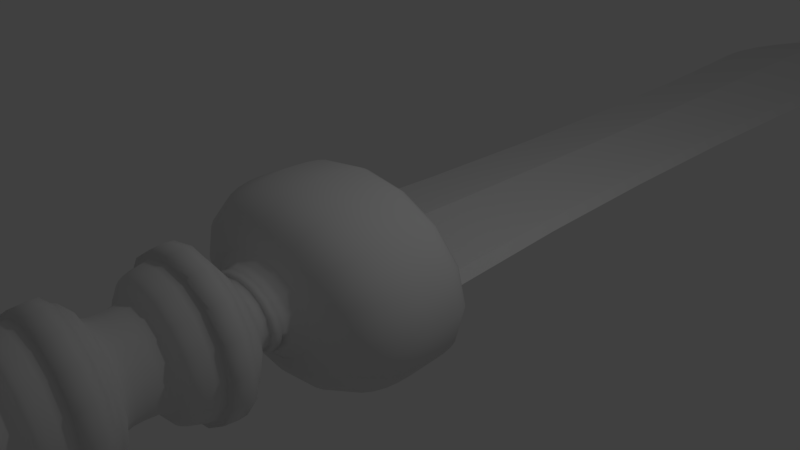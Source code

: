 # Source: sword-3.blend  (saved by Blender 2.78.0; exported with 4.5.12 LTS)
import bpy
from mathutils import Matrix  # noqa: F401  (used for matrix-valued properties, if any)

bpy.ops.wm.read_factory_settings(use_empty=True)
scene = bpy.context.scene
scene.name = 'Scene'

# ---- collections
col_collection_1 = bpy.data.collections.new('Collection 1'); scene.collection.children.link(col_collection_1)
col_collection_2 = bpy.data.collections.new('Collection 2'); scene.collection.children.link(col_collection_2)

# ---- materials (node trees are filled in below, after node groups)
mat_hand = bpy.data.materials.new('Hand')
mat_hand.alpha_threshold = 0.0
mat_hand.use_transparent_shadow = False
mat_hand.roughness = 0.5
mat_holder = bpy.data.materials.new('Holder')
mat_holder.alpha_threshold = 0.0
mat_holder.use_transparent_shadow = False
mat_holder.roughness = 0.5
mat_edge = bpy.data.materials.new('Edge')
mat_edge.alpha_threshold = 0.0
mat_edge.use_transparent_shadow = False
mat_edge.roughness = 0.5

# ---- material node trees

# ---- world
world_world = bpy.data.worlds.new('World'); scene.world = world_world
world_world.color = (0.05088, 0.05088, 0.05088)
world_world.use_sun_shadow = False
world_world.sun_shadow_jitter_overblur = 0.0
world_world.cycles.sampling_method = 'MANUAL'

# ---- cameras
cam_camera = bpy.data.cameras.new('Camera')
cam_camera.clip_end = 100.0
cam_camera.lens = 35.0
cam_camera.sensor_width = 32.0
cam_camera.sensor_height = 18.0
cam_camera.ortho_scale = 7.314
cam_camera.dof.focus_distance = 0.0
cam_camera.dof.aperture_fstop = 128.0

# ---- lights
light_lamp = bpy.data.lights.new('Lamp', 'POINT')
light_lamp.transmission_factor = 0.0
light_lamp.cutoff_distance = 30.0
light_lamp.energy = 100.0
light_lamp.shadow_buffer_clip_start = 1.001
light_lamp.shadow_soft_size = 0.1
light_lamp.shadow_maximum_resolution = 0.006
light_lamp.use_absolute_resolution = True

# ---- meshes
me_mesh_001 = bpy.data.meshes.new('Mesh.001')
me_mesh_001.from_pydata([(1.026, -2.026, -8.457e-06), (0.9323, -1.971, -8.457e-06), (0.8428, -1.906, -8.457e-06), (0.7627, -1.827, -8.457e-06), (0.6978, -1.73, -8.457e-06), (0.6538, -1.61, -8.457e-06), (0.6364, -1.462, -8.457e-06), (0.6514, -1.282, -8.457e-06), (0.6681, -1.211, -8.457e-06), (0.6883, -1.168, -8.457e-06), (0.7113, -1.144, -8.457e-06), (0.7362, -1.132, -8.457e-06), (0.7622, -1.125, -8.457e-06), (0.7884, -1.114, -8.457e-06), (0.8141, -1.092, -8.457e-06), (0.8383, -1.052, -8.457e-06), (0.8603, -0.9852, -8.457e-06), (0.8793, -0.8845, -8.457e-06), (0.8944, -0.7422, -8.457e-06), (0.9022, -0.4197, -8.353e-06), (0.8856, -0.3314, -8.065e-06), (0.858, -0.2764, -7.63e-06), (0.8226, -0.2456, -7.085e-06), (0.7823, -0.2298, -6.466e-06), (0.7403, -0.2197, -5.81e-06), (0.6995, -0.2061, -5.154e-06), (0.6632, -0.1797, -4.535e-06), (0.6343, -0.1315, -3.99e-06), (0.6159, -0.05202, -3.555e-06), (0.6111, 0.06782, -3.267e-06), (0.623, 0.2373, -3.162e-06), (0.6369, 0.3099, -3.1e-06), (0.6587, 0.3569, -2.927e-06), (0.6869, 0.3854, -2.666e-06), (0.7199, 0.4025, -2.339e-06), (0.7563, 0.4152, -1.967e-06), (0.7945, 0.4308, -1.574e-06), (0.833, 0.4563, -1.181e-06), (0.8703, 0.4989, -8.093e-07), (0.9049, 0.5656, -4.82e-07), (0.9353, 0.6637, -2.209e-07), (0.9599, 0.8002, -4.813e-08), (0.9698, 1.103, 1.433e-08), (0.9351, 1.196, 1.423e-08), (0.8805, 1.269, 1.41e-08), (0.8137, 1.325, 1.396e-08), (0.742, 1.37, 1.381e-08), (0.6729, 1.41, 1.367e-08), (0.614, 1.448, 1.355e-08), (0.5725, 1.491, 1.346e-08), (0.5562, 1.543, 1.338e-08), (0.5723, 1.609, 1.33e-08), (0.6284, 1.695, 1.321e-08), (0.732, 1.806, 1.321e-08), (0.804, 1.86, 1.321e-08), (0.8905, 1.901, 1.321e-08), (0.9476, -2.026, 0.3925), (0.8614, -1.971, 0.3568), (0.7786, -1.906, 0.3225), (0.7046, -1.827, 0.2919), (0.6447, -1.73, 0.267), (0.604, -1.61, 0.2502), (0.588, -1.462, 0.2435), (0.6018, -1.282, 0.2493), (0.6172, -1.211, 0.2557), (0.6359, -1.168, 0.2634), (0.6572, -1.144, 0.2722), (0.6802, -1.132, 0.2817), (0.7042, -1.125, 0.2917), (0.7284, -1.114, 0.3017), (0.7521, -1.092, 0.3115), (0.7745, -1.052, 0.3208), (0.7948, -0.9852, 0.3292), (0.8124, -0.8845, 0.3365), (0.8263, -0.7422, 0.3423), (0.8335, -0.4197, 0.3452), (0.8182, -0.3314, 0.3389), (0.7927, -0.2764, 0.3283), (0.76, -0.2456, 0.3148), (0.7227, -0.2298, 0.2994), (0.6839, -0.2197, 0.2833), (0.6463, -0.2061, 0.2677), (0.6127, -0.1797, 0.2538), (0.586, -0.1315, 0.2427), (0.569, -0.05202, 0.2357), (0.5646, 0.06782, 0.2339), (0.5756, 0.2373, 0.2384), (0.5884, 0.3099, 0.2437), (0.6086, 0.3569, 0.2521), (0.6346, 0.3854, 0.2629), (0.6651, 0.4025, 0.2755), (0.6987, 0.4152, 0.2894), (0.734, 0.4308, 0.304), (0.7696, 0.4563, 0.3188), (0.804, 0.4989, 0.333), (0.836, 0.5656, 0.3463), (0.8641, 0.6637, 0.3579), (0.8868, 0.8002, 0.3673), (0.896, 1.103, 0.3666), (0.8639, 1.196, 0.3447), (0.8135, 1.269, 0.3145), (0.7518, 1.325, 0.2801), (0.6855, 1.37, 0.2454), (0.6217, 1.41, 0.214), (0.5672, 1.448, 0.1887), (0.529, 1.491, 0.1711), (0.5138, 1.543, 0.1623), (0.5288, 1.609, 0.1628), (0.5806, 1.695, 0.1731), (0.6763, 1.806, 0.2017), (0.7428, 1.86, 0.2215), (0.8227, 1.901, 0.2453), (0.7252, -2.026, 0.7252), (0.6593, -1.971, 0.6593), (0.5959, -1.906, 0.5959), (0.5393, -1.827, 0.5393), (0.4934, -1.73, 0.4934), (0.4623, -1.61, 0.4623), (0.45, -1.462, 0.45), (0.4606, -1.282, 0.4606), (0.4724, -1.211, 0.4724), (0.4867, -1.168, 0.4867), (0.503, -1.144, 0.503), (0.5206, -1.132, 0.5206), (0.5389, -1.125, 0.5389), (0.5575, -1.114, 0.5575), (0.5756, -1.092, 0.5756), (0.5928, -1.052, 0.5928), (0.6084, -0.9852, 0.6083), (0.6218, -0.8845, 0.6218), (0.6324, -0.7422, 0.6324), (0.6379, -0.4197, 0.6379), (0.6262, -0.3314, 0.6262), (0.6067, -0.2764, 0.6067), (0.5817, -0.2456, 0.5816), (0.5532, -0.2298, 0.5532), (0.5234, -0.2197, 0.5234), (0.4946, -0.2061, 0.4946), (0.4689, -0.1797, 0.4689), (0.4485, -0.1315, 0.4485), (0.4355, -0.05202, 0.4355), (0.4321, 0.06782, 0.4321), (0.4405, 0.2373, 0.4405), (0.4504, 0.3099, 0.4504), (0.4658, 0.3569, 0.4658), (0.4857, 0.3854, 0.4857), (0.509, 0.4025, 0.509), (0.5348, 0.4152, 0.5348), (0.5618, 0.4308, 0.5618), (0.589, 0.4563, 0.589), (0.6154, 0.4989, 0.6154), (0.6399, 0.5656, 0.6399), (0.6613, 0.6637, 0.6613), (0.6788, 0.8002, 0.6788), (0.6858, 1.103, 0.6773), (0.6612, 1.196, 0.637), (0.6226, 1.269, 0.5811), (0.5754, 1.325, 0.5176), (0.5247, 1.37, 0.4535), (0.4758, 1.41, 0.3955), (0.4341, 1.448, 0.3486), (0.4049, 1.491, 0.3161), (0.3933, 1.543, 0.2999), (0.4047, 1.609, 0.3009), (0.4444, 1.695, 0.3199), (0.5176, 1.806, 0.3726), (0.5685, 1.86, 0.4093), (0.6297, 1.901, 0.4533), (0.3925, -2.026, 0.9476), (0.3568, -1.971, 0.8614), (0.3225, -1.906, 0.7786), (0.2919, -1.827, 0.7046), (0.267, -1.73, 0.6447), (0.2502, -1.61, 0.604), (0.2436, -1.462, 0.588), (0.2493, -1.282, 0.6018), (0.2557, -1.211, 0.6172), (0.2634, -1.168, 0.6359), (0.2722, -1.144, 0.6572), (0.2817, -1.132, 0.6801), (0.2917, -1.125, 0.7041), (0.3017, -1.114, 0.7284), (0.3115, -1.092, 0.7521), (0.3208, -1.052, 0.7745), (0.3292, -0.9852, 0.7948), (0.3365, -0.8845, 0.8124), (0.3423, -0.7422, 0.8263), (0.3453, -0.4197, 0.8335), (0.3389, -0.3314, 0.8182), (0.3284, -0.2764, 0.7927), (0.3148, -0.2456, 0.76), (0.2994, -0.2298, 0.7227), (0.2833, -0.2197, 0.6839), (0.2677, -0.2061, 0.6463), (0.2538, -0.1797, 0.6127), (0.2427, -0.1315, 0.586), (0.2357, -0.05202, 0.569), (0.2339, 0.06782, 0.5646), (0.2384, 0.2373, 0.5756), (0.2437, 0.3099, 0.5884), (0.2521, 0.3569, 0.6086), (0.2629, 0.3854, 0.6346), (0.2755, 0.4025, 0.6651), (0.2894, 0.4152, 0.6987), (0.304, 0.4308, 0.734), (0.3188, 0.4563, 0.7696), (0.333, 0.4989, 0.804), (0.3463, 0.5656, 0.836), (0.3579, 0.6637, 0.8641), (0.3673, 0.8002, 0.8868), (0.3711, 1.103, 0.885), (0.3578, 1.196, 0.8323), (0.337, 1.269, 0.7593), (0.3114, 1.325, 0.6762), (0.284, 1.37, 0.5926), (0.2575, 1.41, 0.5168), (0.2349, 1.448, 0.4555), (0.2191, 1.491, 0.4131), (0.2128, 1.543, 0.3919), (0.219, 1.609, 0.3931), (0.2405, 1.695, 0.418), (0.2801, 1.806, 0.4869), (0.3077, 1.86, 0.5348), (0.3408, 1.901, 0.5923), (8.333e-06, -2.026, 1.026), (8.337e-06, -1.971, 0.9323), (8.341e-06, -1.906, 0.8428), (8.344e-06, -1.827, 0.7627), (8.347e-06, -1.73, 0.6978), (8.349e-06, -1.61, 0.6538), (8.35e-06, -1.462, 0.6364), (8.349e-06, -1.282, 0.6514), (8.348e-06, -1.211, 0.6681), (8.347e-06, -1.168, 0.6883), (8.346e-06, -1.144, 0.7113), (8.345e-06, -1.132, 0.7362), (8.344e-06, -1.125, 0.7622), (8.343e-06, -1.114, 0.7884), (8.342e-06, -1.092, 0.8141), (8.341e-06, -1.052, 0.8383), (8.34e-06, -0.9852, 0.8603), (8.339e-06, -0.8845, 0.8793), (8.338e-06, -0.7422, 0.8944), (8.234e-06, -0.4197, 0.9022), (7.947e-06, -0.3314, 0.8856), (7.513e-06, -0.2764, 0.858), (6.969e-06, -0.2456, 0.8226), (6.352e-06, -0.2298, 0.7823), (5.698e-06, -0.2197, 0.7403), (5.044e-06, -0.2061, 0.6995), (4.427e-06, -0.1797, 0.6632), (3.882e-06, -0.1315, 0.6343), (3.448e-06, -0.05202, 0.6159), (3.16e-06, 0.06782, 0.6111), (3.056e-06, 0.2373, 0.623), (2.992e-06, 0.3099, 0.6369), (2.819e-06, 0.3569, 0.6587), (2.556e-06, 0.3854, 0.6869), (2.228e-06, 0.4025, 0.7199), (1.855e-06, 0.4152, 0.7563), (1.46e-06, 0.4308, 0.7945), (1.065e-06, 0.4563, 0.833), (6.915e-07, 0.4989, 0.8703), (3.627e-07, 0.5656, 0.9049), (1.004e-07, 0.6637, 0.9353), (-7.354e-08, 0.8002, 0.9599), (-1.365e-07, 1.103, 0.9579), (-1.35e-07, 1.196, 0.9008), (-1.326e-07, 1.269, 0.8218), (-1.297e-07, 1.325, 0.7319), (-1.265e-07, 1.37, 0.6414), (-1.235e-07, 1.41, 0.5593), (-1.209e-07, 1.448, 0.493), (-1.191e-07, 1.491, 0.4471), (-1.184e-07, 1.543, 0.4242), (-1.191e-07, 1.609, 0.4255), (-1.216e-07, 1.695, 0.4524), (-1.261e-07, 1.806, 0.527), (-1.292e-07, 1.86, 0.5789), (-1.33e-07, 1.901, 0.6411), (-0.3925, -2.026, 0.9476), (-0.3568, -1.971, 0.8614), (-0.3225, -1.906, 0.7786), (-0.2919, -1.827, 0.7046), (-0.267, -1.73, 0.6447), (-0.2502, -1.61, 0.604), (-0.2435, -1.462, 0.588), (-0.2493, -1.282, 0.6018), (-0.2557, -1.211, 0.6172), (-0.2634, -1.168, 0.6359), (-0.2722, -1.144, 0.6572), (-0.2817, -1.132, 0.6802), (-0.2917, -1.125, 0.7042), (-0.3017, -1.114, 0.7284), (-0.3115, -1.092, 0.7521), (-0.3208, -1.052, 0.7745), (-0.3292, -0.9852, 0.7948), (-0.3365, -0.8845, 0.8124), (-0.3423, -0.7422, 0.8263), (-0.3452, -0.4197, 0.8335), (-0.3389, -0.3314, 0.8182), (-0.3283, -0.2764, 0.7927), (-0.3148, -0.2456, 0.76), (-0.2994, -0.2298, 0.7227), (-0.2833, -0.2197, 0.6839), (-0.2677, -0.2061, 0.6463), (-0.2538, -0.1797, 0.6127), (-0.2427, -0.1315, 0.586), (-0.2357, -0.05202, 0.569), (-0.2339, 0.06782, 0.5646), (-0.2384, 0.2373, 0.5756), (-0.2437, 0.3099, 0.5884), (-0.2521, 0.3569, 0.6086), (-0.2629, 0.3854, 0.6346), (-0.2755, 0.4025, 0.6651), (-0.2894, 0.4152, 0.6987), (-0.304, 0.4308, 0.734), (-0.3188, 0.4563, 0.7696), (-0.333, 0.4989, 0.804), (-0.3463, 0.5656, 0.836), (-0.3579, 0.6637, 0.8641), (-0.3673, 0.8002, 0.8868), (-0.3711, 1.103, 0.885), (-0.3578, 1.196, 0.8323), (-0.337, 1.269, 0.7593), (-0.3114, 1.325, 0.6762), (-0.284, 1.37, 0.5926), (-0.2575, 1.41, 0.5168), (-0.2349, 1.448, 0.4555), (-0.2191, 1.491, 0.4131), (-0.2128, 1.543, 0.3919), (-0.219, 1.609, 0.3931), (-0.2405, 1.695, 0.418), (-0.2801, 1.806, 0.4869), (-0.3077, 1.86, 0.5348), (-0.3408, 1.901, 0.5923), (-0.7252, -2.026, 0.7252), (-0.6593, -1.971, 0.6593), (-0.5959, -1.906, 0.5959), (-0.5393, -1.827, 0.5393), (-0.4934, -1.73, 0.4934), (-0.4623, -1.61, 0.4623), (-0.45, -1.462, 0.45), (-0.4606, -1.282, 0.4606), (-0.4724, -1.211, 0.4724), (-0.4867, -1.168, 0.4867), (-0.503, -1.144, 0.503), (-0.5206, -1.132, 0.5206), (-0.5389, -1.125, 0.5389), (-0.5575, -1.114, 0.5575), (-0.5756, -1.092, 0.5756), (-0.5928, -1.052, 0.5928), (-0.6083, -0.9852, 0.6084), (-0.6218, -0.8845, 0.6218), (-0.6324, -0.7422, 0.6324), (-0.6379, -0.4197, 0.6379), (-0.6262, -0.3314, 0.6262), (-0.6067, -0.2764, 0.6067), (-0.5816, -0.2456, 0.5817), (-0.5532, -0.2298, 0.5532), (-0.5234, -0.2197, 0.5234), (-0.4946, -0.2061, 0.4946), (-0.4689, -0.1797, 0.4689), (-0.4485, -0.1315, 0.4485), (-0.4355, -0.05202, 0.4355), (-0.4321, 0.06782, 0.4321), (-0.4405, 0.2373, 0.4405), (-0.4504, 0.3099, 0.4504), (-0.4658, 0.3569, 0.4658), (-0.4857, 0.3854, 0.4857), (-0.509, 0.4025, 0.509), (-0.5348, 0.4152, 0.5348), (-0.5618, 0.4308, 0.5618), (-0.589, 0.4563, 0.589), (-0.6154, 0.4989, 0.6154), (-0.6399, 0.5656, 0.6399), (-0.6613, 0.6637, 0.6613), (-0.6788, 0.8002, 0.6788), (-0.6858, 1.103, 0.6773), (-0.6612, 1.196, 0.637), (-0.6226, 1.269, 0.5811), (-0.5754, 1.325, 0.5176), (-0.5247, 1.37, 0.4535), (-0.4758, 1.41, 0.3955), (-0.4341, 1.448, 0.3486), (-0.4049, 1.491, 0.3161), (-0.3933, 1.543, 0.2999), (-0.4047, 1.609, 0.3009), (-0.4444, 1.695, 0.3199), (-0.5176, 1.806, 0.3726), (-0.5685, 1.86, 0.4093), (-0.6297, 1.901, 0.4533), (-0.9476, -2.026, 0.3925), (-0.8614, -1.971, 0.3568), (-0.7786, -1.906, 0.3225), (-0.7046, -1.827, 0.2919), (-0.6447, -1.73, 0.267), (-0.604, -1.61, 0.2502), (-0.588, -1.462, 0.2436), (-0.6018, -1.282, 0.2493), (-0.6172, -1.211, 0.2557), (-0.6359, -1.168, 0.2634), (-0.6572, -1.144, 0.2722), (-0.6801, -1.132, 0.2817), (-0.7041, -1.125, 0.2917), (-0.7284, -1.114, 0.3017), (-0.7521, -1.092, 0.3115), (-0.7745, -1.052, 0.3208), (-0.7948, -0.9852, 0.3292), (-0.8124, -0.8845, 0.3365), (-0.8263, -0.7422, 0.3423), (-0.8335, -0.4197, 0.3453), (-0.8182, -0.3314, 0.3389), (-0.7927, -0.2764, 0.3284), (-0.76, -0.2456, 0.3148), (-0.7227, -0.2298, 0.2994), (-0.6839, -0.2197, 0.2833), (-0.6463, -0.2061, 0.2677), (-0.6127, -0.1797, 0.2538), (-0.586, -0.1315, 0.2427), (-0.569, -0.05202, 0.2357), (-0.5646, 0.06782, 0.2339), (-0.5756, 0.2373, 0.2384), (-0.5884, 0.3099, 0.2437), (-0.6086, 0.3569, 0.2521), (-0.6346, 0.3854, 0.2629), (-0.6651, 0.4025, 0.2755), (-0.6987, 0.4152, 0.2894), (-0.734, 0.4308, 0.304), (-0.7696, 0.4563, 0.3188), (-0.804, 0.4989, 0.333), (-0.836, 0.5656, 0.3463), (-0.8641, 0.6637, 0.3579), (-0.8868, 0.8002, 0.3673), (-0.896, 1.103, 0.3666), (-0.8639, 1.196, 0.3447), (-0.8135, 1.269, 0.3145), (-0.7518, 1.325, 0.2801), (-0.6855, 1.37, 0.2454), (-0.6217, 1.41, 0.214), (-0.5672, 1.448, 0.1887), (-0.529, 1.491, 0.1711), (-0.5138, 1.543, 0.1623), (-0.5288, 1.609, 0.1628), (-0.5806, 1.695, 0.1731), (-0.6763, 1.806, 0.2017), (-0.7428, 1.86, 0.2215), (-0.8227, 1.901, 0.2453), (-1.026, -2.026, 8.396e-06), (-0.9323, -1.971, 8.405e-06), (-0.8428, -1.906, 8.412e-06), (-0.7627, -1.827, 8.419e-06), (-0.6978, -1.73, 8.425e-06), (-0.6538, -1.61, 8.429e-06), (-0.6364, -1.462, 8.43e-06), (-0.6514, -1.282, 8.429e-06), (-0.6681, -1.211, 8.428e-06), (-0.6883, -1.168, 8.426e-06), (-0.7113, -1.144, 8.424e-06), (-0.7362, -1.132, 8.422e-06), (-0.7622, -1.125, 8.419e-06), (-0.7884, -1.114, 8.417e-06), (-0.8141, -1.092, 8.415e-06), (-0.8383, -1.052, 8.413e-06), (-0.8603, -0.9852, 8.411e-06), (-0.8793, -0.8845, 8.409e-06), (-0.8944, -0.7422, 8.408e-06), (-0.9022, -0.4197, 8.303e-06), (-0.8856, -0.3314, 8.016e-06), (-0.858, -0.2764, 7.584e-06), (-0.8226, -0.2456, 7.041e-06), (-0.7823, -0.2298, 6.426e-06), (-0.7403, -0.2197, 5.774e-06), (-0.6995, -0.2061, 5.122e-06), (-0.6632, -0.1797, 4.506e-06), (-0.6343, -0.1315, 3.963e-06), (-0.6159, -0.05202, 3.53e-06), (-0.6111, 0.06782, 3.242e-06), (-0.623, 0.2373, 3.137e-06), (-0.6369, 0.3099, 3.073e-06), (-0.6587, 0.3569, 2.898e-06), (-0.6869, 0.3854, 2.635e-06), (-0.7199, 0.4025, 2.305e-06), (-0.7563, 0.4152, 1.93e-06), (-0.7945, 0.4308, 1.533e-06), (-0.833, 0.4563, 1.137e-06), (-0.8703, 0.4989, 7.619e-07), (-0.9049, 0.5656, 4.317e-07), (-0.9353, 0.6637, 1.679e-07), (-0.9599, 0.8002, -7.03e-09), (-0.9698, 1.103, -6.941e-08), (-0.9351, 1.196, -6.453e-08), (-0.8805, 1.269, -5.775e-08), (-0.8137, 1.325, -5.003e-08), (-0.742, 1.37, -4.226e-08), (-0.6729, 1.41, -3.523e-08), (-0.614, 1.448, -2.954e-08), (-0.5725, 1.491, -2.562e-08), (-0.5562, 1.543, -2.37e-08), (-0.5723, 1.609, -2.389e-08), (-0.6284, 1.695, -2.635e-08), (-0.732, 1.806, -3.287e-08), (-0.804, 1.86, -3.74e-08), (-0.8905, 1.901, -4.284e-08), (-0.9476, -2.026, -0.3925), (-0.8614, -1.971, -0.3568), (-0.7786, -1.906, -0.3225), (-0.7046, -1.827, -0.2919), (-0.6447, -1.73, -0.267), (-0.604, -1.61, -0.2502), (-0.588, -1.462, -0.2435), (-0.6018, -1.282, -0.2493), (-0.6172, -1.211, -0.2557), (-0.6359, -1.168, -0.2634), (-0.6572, -1.144, -0.2722), (-0.6802, -1.132, -0.2817), (-0.7042, -1.125, -0.2917), (-0.7284, -1.114, -0.3017), (-0.7521, -1.092, -0.3115), (-0.7745, -1.052, -0.3208), (-0.7948, -0.9852, -0.3292), (-0.8124, -0.8845, -0.3365), (-0.8263, -0.7422, -0.3423), (-0.8335, -0.4197, -0.3452), (-0.8182, -0.3314, -0.3389), (-0.7927, -0.2764, -0.3283), (-0.76, -0.2456, -0.3148), (-0.7227, -0.2298, -0.2994), (-0.6839, -0.2197, -0.2833), (-0.6463, -0.2061, -0.2677), (-0.6127, -0.1797, -0.2538), (-0.586, -0.1315, -0.2427), (-0.569, -0.05202, -0.2357), (-0.5646, 0.06782, -0.2339), (-0.5756, 0.2373, -0.2384), (-0.5884, 0.3099, -0.2437), (-0.6086, 0.3569, -0.2521), (-0.6346, 0.3854, -0.2629), (-0.6651, 0.4025, -0.2755), (-0.6987, 0.4152, -0.2894), (-0.734, 0.4308, -0.304), (-0.7696, 0.4563, -0.3188), (-0.804, 0.4989, -0.333), (-0.836, 0.5656, -0.3463), (-0.8641, 0.6637, -0.3579), (-0.8868, 0.8002, -0.3673), (-0.896, 1.103, -0.3666), (-0.8639, 1.196, -0.3447), (-0.8135, 1.269, -0.3145), (-0.7518, 1.325, -0.2801), (-0.6855, 1.37, -0.2454), (-0.6217, 1.41, -0.214), (-0.5672, 1.448, -0.1887), (-0.529, 1.491, -0.1711), (-0.5138, 1.543, -0.1623), (-0.5288, 1.609, -0.1628), (-0.5806, 1.695, -0.1731), (-0.6763, 1.806, -0.2017), (-0.7428, 1.86, -0.2215), (-0.8227, 1.901, -0.2453), (-0.7252, -2.026, -0.7252), (-0.6593, -1.971, -0.6593), (-0.5959, -1.906, -0.5959), (-0.5393, -1.827, -0.5393), (-0.4934, -1.73, -0.4934), (-0.4623, -1.61, -0.4623), (-0.45, -1.462, -0.45), (-0.4606, -1.282, -0.4606), (-0.4724, -1.211, -0.4724), (-0.4867, -1.168, -0.4867), (-0.503, -1.144, -0.503), (-0.5206, -1.132, -0.5206), (-0.5389, -1.125, -0.5389), (-0.5575, -1.114, -0.5575), (-0.5756, -1.092, -0.5756), (-0.5928, -1.052, -0.5928), (-0.6084, -0.9852, -0.6083), (-0.6218, -0.8845, -0.6218), (-0.6324, -0.7422, -0.6324), (-0.6379, -0.4197, -0.6379), (-0.6262, -0.3314, -0.6262), (-0.6067, -0.2764, -0.6067), (-0.5817, -0.2456, -0.5816), (-0.5532, -0.2298, -0.5532), (-0.5234, -0.2197, -0.5234), (-0.4946, -0.2061, -0.4946), (-0.4689, -0.1797, -0.4689), (-0.4485, -0.1315, -0.4485), (-0.4355, -0.05202, -0.4355), (-0.4321, 0.06782, -0.4321), (-0.4405, 0.2373, -0.4405), (-0.4504, 0.3099, -0.4504), (-0.4658, 0.3569, -0.4658), (-0.4857, 0.3854, -0.4857), (-0.509, 0.4025, -0.509), (-0.5348, 0.4152, -0.5348), (-0.5618, 0.4308, -0.5618), (-0.589, 0.4563, -0.589), (-0.6154, 0.4989, -0.6154), (-0.6399, 0.5656, -0.6399), (-0.6613, 0.6637, -0.6613), (-0.6788, 0.8002, -0.6788), (-0.6858, 1.103, -0.6773), (-0.6612, 1.196, -0.637), (-0.6226, 1.269, -0.5811), (-0.5754, 1.325, -0.5176), (-0.5247, 1.37, -0.4535), (-0.4758, 1.41, -0.3955), (-0.4341, 1.448, -0.3486), (-0.4049, 1.491, -0.3161), (-0.3933, 1.543, -0.2999), (-0.4047, 1.609, -0.3009), (-0.4444, 1.695, -0.3199), (-0.5176, 1.806, -0.3726), (-0.5685, 1.86, -0.4093), (-0.6297, 1.901, -0.4533), (-0.3925, -2.026, -0.9476), (-0.3568, -1.971, -0.8614), (-0.3225, -1.906, -0.7786), (-0.2919, -1.827, -0.7046), (-0.267, -1.73, -0.6447), (-0.2502, -1.61, -0.604), (-0.2436, -1.462, -0.588), (-0.2493, -1.282, -0.6018), (-0.2557, -1.211, -0.6172), (-0.2634, -1.168, -0.6359), (-0.2722, -1.144, -0.6572), (-0.2817, -1.132, -0.6801), (-0.2917, -1.125, -0.7041), (-0.3017, -1.114, -0.7284), (-0.3115, -1.092, -0.7521), (-0.3208, -1.052, -0.7745), (-0.3292, -0.9852, -0.7948), (-0.3365, -0.8845, -0.8124), (-0.3423, -0.7422, -0.8263), (-0.3453, -0.4197, -0.8335), (-0.3389, -0.3314, -0.8182), (-0.3284, -0.2764, -0.7927), (-0.3148, -0.2456, -0.76), (-0.2994, -0.2298, -0.7227), (-0.2833, -0.2197, -0.6839), (-0.2677, -0.2061, -0.6463), (-0.2538, -0.1797, -0.6127), (-0.2427, -0.1315, -0.586), (-0.2357, -0.05202, -0.569), (-0.2339, 0.06782, -0.5646), (-0.2384, 0.2373, -0.5756), (-0.2437, 0.3099, -0.5884), (-0.2521, 0.3569, -0.6086), (-0.2629, 0.3854, -0.6346), (-0.2755, 0.4025, -0.6651), (-0.2894, 0.4152, -0.6987), (-0.304, 0.4308, -0.734), (-0.3188, 0.4563, -0.7696), (-0.333, 0.4989, -0.804), (-0.3463, 0.5656, -0.836), (-0.3579, 0.6637, -0.8641), (-0.3673, 0.8002, -0.8868), (-0.3711, 1.103, -0.885), (-0.3578, 1.196, -0.8323), (-0.337, 1.269, -0.7593), (-0.3114, 1.325, -0.6762), (-0.284, 1.37, -0.5926), (-0.2575, 1.41, -0.5168), (-0.2349, 1.448, -0.4555), (-0.2191, 1.491, -0.4131), (-0.2128, 1.543, -0.3919), (-0.219, 1.609, -0.3931), (-0.2405, 1.695, -0.418), (-0.2801, 1.806, -0.4869), (-0.3077, 1.86, -0.5348), (-0.3408, 1.901, -0.5923), (-8.554e-06, -2.026, -1.026), (-8.555e-06, -1.971, -0.9323), (-8.556e-06, -1.906, -0.8428), (-8.557e-06, -1.827, -0.7627), (-8.557e-06, -1.73, -0.6978), (-8.558e-06, -1.61, -0.6538), (-8.558e-06, -1.462, -0.6364), (-8.558e-06, -1.282, -0.6514), (-8.558e-06, -1.211, -0.6681), (-8.558e-06, -1.168, -0.6883), (-8.557e-06, -1.144, -0.7113), (-8.557e-06, -1.132, -0.7362), (-8.557e-06, -1.125, -0.7622), (-8.556e-06, -1.114, -0.7884), (-8.556e-06, -1.092, -0.8141), (-8.556e-06, -1.052, -0.8383), (-8.555e-06, -0.9852, -0.8603), (-8.555e-06, -0.8845, -0.8793), (-8.555e-06, -0.7422, -0.8944), (-8.451e-06, -0.4197, -0.9022), (-8.163e-06, -0.3314, -0.8856), (-7.728e-06, -0.2764, -0.858), (-7.183e-06, -0.2456, -0.8226), (-6.565e-06, -0.2298, -0.7823), (-5.91e-06, -0.2197, -0.7403), (-5.254e-06, -0.2061, -0.6995), (-4.636e-06, -0.1797, -0.6632), (-4.091e-06, -0.1315, -0.6343), (-3.656e-06, -0.05202, -0.6159), (-3.368e-06, 0.06782, -0.6111), (-3.264e-06, 0.2373, -0.623), (-3.201e-06, 0.3099, -0.6369), (-3.028e-06, 0.3569, -0.6587), (-2.766e-06, 0.3854, -0.6869), (-2.439e-06, 0.4025, -0.7199), (-2.067e-06, 0.4152, -0.7563), (-1.673e-06, 0.4308, -0.7945), (-1.279e-06, 0.4563, -0.833), (-9.073e-07, 0.4989, -0.8703), (-5.797e-07, 0.5656, -0.9049), (-3.183e-07, 0.6637, -0.9353), (-1.452e-07, 0.8002, -0.9599), (-8.253e-08, 1.103, -0.9579), (-8.294e-08, 1.196, -0.9008), (-8.359e-08, 1.269, -0.8218), (-8.439e-08, 1.325, -0.7319), (-8.524e-08, 1.37, -0.6414), (-8.607e-08, 1.41, -0.5593), (-8.677e-08, 1.448, -0.493), (-8.726e-08, 1.491, -0.4471), (-8.746e-08, 1.543, -0.4242), (-8.727e-08, 1.609, -0.4255), (-8.66e-08, 1.695, -0.4524), (-8.536e-08, 1.806, -0.527), (-8.45e-08, 1.86, -0.5789), (-8.347e-08, 1.901, -0.6411), (0.3925, -2.026, -0.9476), (0.3568, -1.971, -0.8614), (0.3225, -1.906, -0.7786), (0.2919, -1.827, -0.7046), (0.267, -1.73, -0.6447), (0.2502, -1.61, -0.604), (0.2435, -1.462, -0.588), (0.2493, -1.282, -0.6018), (0.2557, -1.211, -0.6172), (0.2634, -1.168, -0.6359), (0.2722, -1.144, -0.6572), (0.2817, -1.132, -0.6802), (0.2917, -1.125, -0.7042), (0.3017, -1.114, -0.7284), (0.3115, -1.092, -0.7521), (0.3208, -1.052, -0.7745), (0.3292, -0.9852, -0.7948), (0.3365, -0.8845, -0.8124), (0.3423, -0.7422, -0.8263), (0.3452, -0.4197, -0.8335), (0.3389, -0.3314, -0.8182), (0.3283, -0.2764, -0.7927), (0.3148, -0.2456, -0.76), (0.2994, -0.2298, -0.7227), (0.2833, -0.2197, -0.6839), (0.2677, -0.2061, -0.6463), (0.2538, -0.1797, -0.6127), (0.2427, -0.1315, -0.586), (0.2357, -0.05202, -0.569), (0.2339, 0.06782, -0.5646), (0.2384, 0.2373, -0.5756), (0.2437, 0.3099, -0.5884), (0.2521, 0.3569, -0.6086), (0.2629, 0.3854, -0.6346), (0.2755, 0.4025, -0.6651), (0.2894, 0.4152, -0.6987), (0.304, 0.4308, -0.734), (0.3188, 0.4563, -0.7696), (0.333, 0.4989, -0.804), (0.3463, 0.5656, -0.836), (0.3579, 0.6637, -0.8641), (0.3673, 0.8002, -0.8868), (0.3711, 1.103, -0.885), (0.3578, 1.196, -0.8323), (0.337, 1.269, -0.7593), (0.3114, 1.325, -0.6762), (0.284, 1.37, -0.5926), (0.2575, 1.41, -0.5168), (0.2349, 1.448, -0.4555), (0.2191, 1.491, -0.4131), (0.2128, 1.543, -0.3919), (0.219, 1.609, -0.3931), (0.2405, 1.695, -0.418), (0.2801, 1.806, -0.4869), (0.3077, 1.86, -0.5348), (0.3408, 1.901, -0.5923), (0.7252, -2.026, -0.7252), (0.6593, -1.971, -0.6593), (0.5959, -1.906, -0.5959), (0.5393, -1.827, -0.5393), (0.4934, -1.73, -0.4934), (0.4623, -1.61, -0.4623), (0.45, -1.462, -0.45), (0.4606, -1.282, -0.4606), (0.4724, -1.211, -0.4724), (0.4867, -1.168, -0.4867), (0.503, -1.144, -0.503), (0.5206, -1.132, -0.5206), (0.5389, -1.125, -0.5389), (0.5575, -1.114, -0.5575), (0.5756, -1.092, -0.5756), (0.5928, -1.052, -0.5928), (0.6083, -0.9852, -0.6084), (0.6218, -0.8845, -0.6218), (0.6324, -0.7422, -0.6324), (0.6379, -0.4197, -0.6379), (0.6262, -0.3314, -0.6262), (0.6067, -0.2764, -0.6067), (0.5816, -0.2456, -0.5817), (0.5532, -0.2298, -0.5532), (0.5234, -0.2197, -0.5234), (0.4946, -0.2061, -0.4946), (0.4689, -0.1797, -0.4689), (0.4485, -0.1315, -0.4485), (0.4355, -0.05202, -0.4355), (0.4321, 0.06782, -0.4321), (0.4405, 0.2373, -0.4405), (0.4504, 0.3099, -0.4504), (0.4658, 0.3569, -0.4658), (0.4857, 0.3854, -0.4857), (0.509, 0.4025, -0.509), (0.5348, 0.4152, -0.5348), (0.5618, 0.4308, -0.5618), (0.589, 0.4563, -0.589), (0.6154, 0.4989, -0.6154), (0.6399, 0.5656, -0.6399), (0.6613, 0.6637, -0.6613), (0.6788, 0.8002, -0.6788), (0.6858, 1.103, -0.6773), (0.6612, 1.196, -0.637), (0.6226, 1.269, -0.5811), (0.5754, 1.325, -0.5176), (0.5247, 1.37, -0.4535), (0.4758, 1.41, -0.3955), (0.4341, 1.448, -0.3486), (0.4049, 1.491, -0.3161), (0.3933, 1.543, -0.2999), (0.4047, 1.609, -0.3009), (0.4444, 1.695, -0.3199), (0.5176, 1.806, -0.3726), (0.5685, 1.86, -0.4093), (0.6297, 1.901, -0.4533), (0.9476, -2.026, -0.3925), (0.8614, -1.971, -0.3568), (0.7786, -1.906, -0.3225), (0.7046, -1.827, -0.2919), (0.6447, -1.73, -0.267), (0.604, -1.61, -0.2502), (0.588, -1.462, -0.2436), (0.6018, -1.282, -0.2493), (0.6172, -1.211, -0.2557), (0.6359, -1.168, -0.2634), (0.6572, -1.144, -0.2722), (0.6801, -1.132, -0.2817), (0.7041, -1.125, -0.2917), (0.7284, -1.114, -0.3017), (0.7521, -1.092, -0.3115), (0.7745, -1.052, -0.3208), (0.7948, -0.9852, -0.3292), (0.8124, -0.8845, -0.3365), (0.8263, -0.7422, -0.3423), (0.8335, -0.4197, -0.3453), (0.8182, -0.3314, -0.3389), (0.7927, -0.2764, -0.3284), (0.76, -0.2456, -0.3148), (0.7227, -0.2298, -0.2994), (0.6839, -0.2197, -0.2833), (0.6463, -0.2061, -0.2677), (0.6127, -0.1797, -0.2538), (0.586, -0.1315, -0.2427), (0.569, -0.05202, -0.2357), (0.5646, 0.06782, -0.2339), (0.5756, 0.2373, -0.2384), (0.5884, 0.3099, -0.2437), (0.6086, 0.3569, -0.2521), (0.6346, 0.3854, -0.2629), (0.6651, 0.4025, -0.2755), (0.6987, 0.4152, -0.2894), (0.734, 0.4308, -0.304), (0.7696, 0.4563, -0.3188), (0.804, 0.4989, -0.333), (0.836, 0.5656, -0.3463), (0.8641, 0.6637, -0.3579), (0.8868, 0.8002, -0.3673), (0.896, 1.103, -0.3666), (0.8639, 1.196, -0.3447), (0.8135, 1.269, -0.3145), (0.7518, 1.325, -0.2801), (0.6855, 1.37, -0.2454), (0.6217, 1.41, -0.214), (0.5672, 1.448, -0.1887), (0.529, 1.491, -0.1711), (0.5138, 1.543, -0.1623), (0.5288, 1.609, -0.1628), (0.5806, 1.695, -0.1731), (0.6763, 1.806, -0.2017), (0.7428, 1.86, -0.2215), (0.8227, 1.901, -0.2453), (0.973, -0.7422, -9.195e-06), (0.9842, -0.5506, -9.195e-06), (0.9814, -0.4197, -9.082e-06), (1.044, 0.8002, -4.746e-08), (1.063, 0.9822, 2.054e-08), (1.055, 1.103, 2.053e-08), (0.8989, -0.7422, 0.3723), (0.9093, -0.5506, 0.3766), (0.9067, -0.4197, 0.3756), (0.9648, 0.8002, 0.3996), (0.9822, 0.9822, 0.4069), (0.9747, 1.103, 0.4032), (0.688, -0.7422, 0.688), (0.696, -0.5506, 0.6959), (0.694, -0.4197, 0.694), (0.7384, 0.8002, 0.7384), (0.7518, 0.9822, 0.7518), (0.746, 1.103, 0.745), (0.3723, -0.7422, 0.8989), (0.3767, -0.5506, 0.9093), (0.3756, -0.4197, 0.9067), (0.3996, 0.8002, 0.9648), (0.4069, 0.9822, 0.9822), (0.4037, 1.103, 0.9734), (9.08e-06, -0.7422, 0.973), (9.08e-06, -0.5506, 0.9842), (8.966e-06, -0.4197, 0.9814), (-7.103e-08, 0.8002, 1.044), (-1.399e-07, 0.9822, 1.063), (-1.395e-07, 1.103, 1.054), (-0.3723, -0.7422, 0.8989), (-0.3766, -0.5506, 0.9093), (-0.3756, -0.4197, 0.9067), (-0.3996, 0.8002, 0.9648), (-0.4069, 0.9822, 0.9822), (-0.4037, 1.103, 0.9734), (-0.688, -0.7422, 0.688), (-0.6959, -0.5506, 0.696), (-0.694, -0.4197, 0.694), (-0.7384, 0.8002, 0.7384), (-0.7518, 0.9822, 0.7518), (-0.746, 1.103, 0.745), (-0.8989, -0.7422, 0.3723), (-0.9093, -0.5506, 0.3767), (-0.9067, -0.4197, 0.3756), (-0.9648, 0.8002, 0.3996), (-0.9822, 0.9822, 0.4069), (-0.9747, 1.103, 0.4032), (-0.973, -0.7422, 9.151e-06), (-0.9842, -0.5506, 9.15e-06), (-0.9814, -0.4197, 9.037e-06), (-1.044, 0.8002, -2.747e-09), (-1.063, 0.9822, -7.24e-08), (-1.055, 1.103, -7.158e-08), (-0.8989, -0.7422, -0.3723), (-0.9093, -0.5506, -0.3766), (-0.9067, -0.4197, -0.3756), (-0.9648, 0.8002, -0.3996), (-0.9822, 0.9822, -0.4069), (-0.9747, 1.103, -0.4032), (-0.688, -0.7422, -0.688), (-0.696, -0.5506, -0.6959), (-0.694, -0.4197, -0.694), (-0.7384, 0.8002, -0.7384), (-0.7518, 0.9822, -0.7518), (-0.746, 1.103, -0.745), (-0.3723, -0.7422, -0.8989), (-0.3767, -0.5506, -0.9093), (-0.3756, -0.4197, -0.9067), (-0.3996, 0.8002, -0.9648), (-0.4069, 0.9822, -0.9822), (-0.4037, 1.103, -0.9734), (-9.298e-06, -0.7422, -0.973), (-9.298e-06, -0.5506, -0.9842), (-9.184e-06, -0.4197, -0.9814), (-1.489e-07, 0.8002, -1.044), (-8.07e-08, 0.9822, -1.063), (-8.08e-08, 1.103, -1.054), (0.3723, -0.7422, -0.8989), (0.3766, -0.5506, -0.9093), (0.3756, -0.4197, -0.9067), (0.3996, 0.8002, -0.9648), (0.4069, 0.9822, -0.9822), (0.4037, 1.103, -0.9734), (0.688, -0.7422, -0.688), (0.6959, -0.5506, -0.696), (0.694, -0.4197, -0.694), (0.7384, 0.8002, -0.7384), (0.7518, 0.9822, -0.7518), (0.746, 1.103, -0.745), (0.8989, -0.7422, -0.3723), (0.9093, -0.5506, -0.3767), (0.9067, -0.4197, -0.3756), (0.9648, 0.8002, -0.3996), (0.9822, 0.9822, -0.4069), (0.9747, 1.103, -0.4032), (0.7405, -1.73, -8.975e-06), (0.6938, -1.61, -8.975e-06), (0.6074, 1.609, 1.371e-08), (0.6669, 1.695, 1.364e-08), (0.6842, -1.73, 0.2834), (0.641, -1.61, 0.2655), (0.5611, 1.609, 0.1709), (0.6161, 1.695, 0.184), (0.5236, -1.73, 0.5236), (0.4906, -1.61, 0.4906), (0.4295, 1.609, 0.3159), (0.4716, 1.695, 0.3401), (0.2834, -1.73, 0.6841), (0.2655, -1.61, 0.641), (0.2324, 1.609, 0.4127), (0.2552, 1.695, 0.4443), (8.861e-06, -1.73, 0.7405), (8.863e-06, -1.61, 0.6938), (-1.229e-07, 1.609, 0.4467), (-1.255e-07, 1.695, 0.4809), (-0.2834, -1.73, 0.6842), (-0.2655, -1.61, 0.641), (-0.2324, 1.609, 0.4127), (-0.2552, 1.695, 0.4443), (-0.5236, -1.73, 0.5236), (-0.4906, -1.61, 0.4906), (-0.4295, 1.609, 0.3159), (-0.4716, 1.695, 0.3401), (-0.6841, -1.73, 0.2834), (-0.641, -1.61, 0.2655), (-0.5611, 1.609, 0.1709), (-0.6161, 1.695, 0.184), (-0.7405, -1.73, 8.94e-06), (-0.6938, -1.61, 8.945e-06), (-0.6074, 1.609, -2.534e-08), (-0.6669, 1.695, -2.84e-08), (-0.6842, -1.73, -0.2834), (-0.641, -1.61, -0.2655), (-0.5611, 1.609, -0.1709), (-0.6161, 1.695, -0.184), (-0.5236, -1.73, -0.5236), (-0.4906, -1.61, -0.4906), (-0.4295, 1.609, -0.3159), (-0.4716, 1.695, -0.3401), (-0.2834, -1.73, -0.6841), (-0.2655, -1.61, -0.641), (-0.2324, 1.609, -0.4127), (-0.2552, 1.695, -0.4443), (-9.078e-06, -1.73, -0.7405), (-9.078e-06, -1.61, -0.6938), (-8.913e-08, 1.609, -0.4467), (-8.842e-08, 1.695, -0.4809), (0.2834, -1.73, -0.6842), (0.2655, -1.61, -0.641), (0.2324, 1.609, -0.4127), (0.2552, 1.695, -0.4443), (0.5236, -1.73, -0.5236), (0.4906, -1.61, -0.4906), (0.4295, 1.609, -0.3159), (0.4716, 1.695, -0.3401), (0.6841, -1.73, -0.2834), (0.641, -1.61, -0.2655), (0.5611, 1.609, -0.1709), (0.6161, 1.695, -0.184)], [], [(0, 1, 57, 56), (56, 57, 113, 112), (112, 113, 169, 168), (168, 169, 225, 224), (224, 225, 281, 280), (280, 281, 337, 336), (336, 337, 393, 392), (392, 393, 449, 448), (448, 449, 505, 504), (504, 505, 561, 560), (560, 561, 617, 616), (616, 617, 673, 672), (672, 673, 729, 728), (728, 729, 785, 784), (784, 785, 841, 840), (840, 841, 1, 0), (1, 2, 58, 57), (57, 58, 114, 113), (113, 114, 170, 169), (169, 170, 226, 225), (225, 226, 282, 281), (281, 282, 338, 337), (337, 338, 394, 393), (393, 394, 450, 449), (449, 450, 506, 505), (505, 506, 562, 561), (561, 562, 618, 617), (617, 618, 674, 673), (673, 674, 730, 729), (729, 730, 786, 785), (785, 786, 842, 841), (841, 842, 2, 1), (2, 3, 59, 58), (58, 59, 115, 114), (114, 115, 171, 170), (170, 171, 227, 226), (226, 227, 283, 282), (282, 283, 339, 338), (338, 339, 395, 394), (394, 395, 451, 450), (450, 451, 507, 506), (506, 507, 563, 562), (562, 563, 619, 618), (618, 619, 675, 674), (674, 675, 731, 730), (730, 731, 787, 786), (786, 787, 843, 842), (842, 843, 3, 2), (3, 4, 60, 59), (59, 60, 116, 115), (115, 116, 172, 171), (171, 172, 228, 227), (227, 228, 284, 283), (283, 284, 340, 339), (339, 340, 396, 395), (395, 396, 452, 451), (451, 452, 508, 507), (507, 508, 564, 563), (563, 564, 620, 619), (619, 620, 676, 675), (675, 676, 732, 731), (731, 732, 788, 787), (787, 788, 844, 843), (843, 844, 4, 3), (276, 332, 1015, 1011), (284, 228, 1008, 1012), (499, 443, 1022, 1026), (677, 733, 1045, 1041), (163, 107, 998, 1002), (4, 844, 1052, 992), (341, 397, 1021, 1017), (556, 612, 1035, 1031), (564, 508, 1028, 1032), (779, 723, 1042, 1046), (5, 61, 997, 993), (220, 276, 1011, 1007), (228, 172, 1004, 1008), (443, 387, 1018, 1022), (621, 677, 1041, 1037), (107, 51, 994, 998), (5, 6, 62, 61), (61, 62, 118, 117), (117, 118, 174, 173), (173, 174, 230, 229), (229, 230, 286, 285), (285, 286, 342, 341), (341, 342, 398, 397), (397, 398, 454, 453), (453, 454, 510, 509), (509, 510, 566, 565), (565, 566, 622, 621), (621, 622, 678, 677), (677, 678, 734, 733), (733, 734, 790, 789), (789, 790, 846, 845), (845, 846, 6, 5), (6, 7, 63, 62), (62, 63, 119, 118), (118, 119, 175, 174), (174, 175, 231, 230), (230, 231, 287, 286), (286, 287, 343, 342), (342, 343, 399, 398), (398, 399, 455, 454), (454, 455, 511, 510), (510, 511, 567, 566), (566, 567, 623, 622), (622, 623, 679, 678), (678, 679, 735, 734), (734, 735, 791, 790), (790, 791, 847, 846), (846, 847, 7, 6), (7, 8, 64, 63), (63, 64, 120, 119), (119, 120, 176, 175), (175, 176, 232, 231), (231, 232, 288, 287), (287, 288, 344, 343), (343, 344, 400, 399), (399, 400, 456, 455), (455, 456, 512, 511), (511, 512, 568, 567), (567, 568, 624, 623), (623, 624, 680, 679), (679, 680, 736, 735), (735, 736, 792, 791), (791, 792, 848, 847), (847, 848, 8, 7), (8, 9, 65, 64), (64, 65, 121, 120), (120, 121, 177, 176), (176, 177, 233, 232), (232, 233, 289, 288), (288, 289, 345, 344), (344, 345, 401, 400), (400, 401, 457, 456), (456, 457, 513, 512), (512, 513, 569, 568), (568, 569, 625, 624), (624, 625, 681, 680), (680, 681, 737, 736), (736, 737, 793, 792), (792, 793, 849, 848), (848, 849, 9, 8), (9, 10, 66, 65), (65, 66, 122, 121), (121, 122, 178, 177), (177, 178, 234, 233), (233, 234, 290, 289), (289, 290, 346, 345), (345, 346, 402, 401), (401, 402, 458, 457), (457, 458, 514, 513), (513, 514, 570, 569), (569, 570, 626, 625), (625, 626, 682, 681), (681, 682, 738, 737), (737, 738, 794, 793), (793, 794, 850, 849), (849, 850, 10, 9), (10, 11, 67, 66), (66, 67, 123, 122), (122, 123, 179, 178), (178, 179, 235, 234), (234, 235, 291, 290), (290, 291, 347, 346), (346, 347, 403, 402), (402, 403, 459, 458), (458, 459, 515, 514), (514, 515, 571, 570), (570, 571, 627, 626), (626, 627, 683, 682), (682, 683, 739, 738), (738, 739, 795, 794), (794, 795, 851, 850), (850, 851, 11, 10), (11, 12, 68, 67), (67, 68, 124, 123), (123, 124, 180, 179), (179, 180, 236, 235), (235, 236, 292, 291), (291, 292, 348, 347), (347, 348, 404, 403), (403, 404, 460, 459), (459, 460, 516, 515), (515, 516, 572, 571), (571, 572, 628, 627), (627, 628, 684, 683), (683, 684, 740, 739), (739, 740, 796, 795), (795, 796, 852, 851), (851, 852, 12, 11), (12, 13, 69, 68), (68, 69, 125, 124), (124, 125, 181, 180), (180, 181, 237, 236), (236, 237, 293, 292), (292, 293, 349, 348), (348, 349, 405, 404), (404, 405, 461, 460), (460, 461, 517, 516), (516, 517, 573, 572), (572, 573, 629, 628), (628, 629, 685, 684), (684, 685, 741, 740), (740, 741, 797, 796), (796, 797, 853, 852), (852, 853, 13, 12), (13, 14, 70, 69), (69, 70, 126, 125), (125, 126, 182, 181), (181, 182, 238, 237), (237, 238, 294, 293), (293, 294, 350, 349), (349, 350, 406, 405), (405, 406, 462, 461), (461, 462, 518, 517), (517, 518, 574, 573), (573, 574, 630, 629), (629, 630, 686, 685), (685, 686, 742, 741), (741, 742, 798, 797), (797, 798, 854, 853), (853, 854, 14, 13), (14, 15, 71, 70), (70, 71, 127, 126), (126, 127, 183, 182), (182, 183, 239, 238), (238, 239, 295, 294), (294, 295, 351, 350), (350, 351, 407, 406), (406, 407, 463, 462), (462, 463, 519, 518), (518, 519, 575, 574), (574, 575, 631, 630), (630, 631, 687, 686), (686, 687, 743, 742), (742, 743, 799, 798), (798, 799, 855, 854), (854, 855, 15, 14), (15, 16, 72, 71), (71, 72, 128, 127), (127, 128, 184, 183), (183, 184, 240, 239), (239, 240, 296, 295), (295, 296, 352, 351), (351, 352, 408, 407), (407, 408, 464, 463), (463, 464, 520, 519), (519, 520, 576, 575), (575, 576, 632, 631), (631, 632, 688, 687), (687, 688, 744, 743), (743, 744, 800, 799), (799, 800, 856, 855), (855, 856, 16, 15), (16, 17, 73, 72), (72, 73, 129, 128), (128, 129, 185, 184), (184, 185, 241, 240), (240, 241, 297, 296), (296, 297, 353, 352), (352, 353, 409, 408), (408, 409, 465, 464), (464, 465, 521, 520), (520, 521, 577, 576), (576, 577, 633, 632), (632, 633, 689, 688), (688, 689, 745, 744), (744, 745, 801, 800), (800, 801, 857, 856), (856, 857, 17, 16), (17, 18, 74, 73), (73, 74, 130, 129), (129, 130, 186, 185), (185, 186, 242, 241), (241, 242, 298, 297), (297, 298, 354, 353), (353, 354, 410, 409), (409, 410, 466, 465), (465, 466, 522, 521), (521, 522, 578, 577), (577, 578, 634, 633), (633, 634, 690, 689), (689, 690, 746, 745), (745, 746, 802, 801), (801, 802, 858, 857), (857, 858, 18, 17), (490, 546, 955, 949), (18, 858, 986, 896), (410, 354, 932, 938), (859, 19, 898, 988), (579, 635, 964, 958), (130, 74, 902, 908), (75, 131, 910, 904), (545, 489, 947, 953), (265, 209, 917, 923), (714, 770, 979, 973), (210, 266, 925, 919), (634, 578, 956, 962), (354, 298, 926, 932), (803, 859, 988, 982), (299, 355, 934, 928), (769, 713, 971, 977), (19, 75, 904, 898), (489, 433, 941, 947), (434, 490, 949, 943), (858, 802, 980, 986), (154, 210, 919, 913), (578, 522, 950, 956), (523, 579, 958, 952), (74, 18, 896, 902), (243, 299, 928, 922), (713, 657, 965, 971), (658, 714, 973, 967), (209, 153, 911, 917), (378, 434, 943, 937), (802, 746, 974, 980), (298, 242, 920, 926), (747, 803, 982, 976), (19, 20, 76, 75), (75, 76, 132, 131), (131, 132, 188, 187), (187, 188, 244, 243), (243, 244, 300, 299), (299, 300, 356, 355), (355, 356, 412, 411), (411, 412, 468, 467), (467, 468, 524, 523), (523, 524, 580, 579), (579, 580, 636, 635), (635, 636, 692, 691), (691, 692, 748, 747), (747, 748, 804, 803), (803, 804, 860, 859), (859, 860, 20, 19), (20, 21, 77, 76), (76, 77, 133, 132), (132, 133, 189, 188), (188, 189, 245, 244), (244, 245, 301, 300), (300, 301, 357, 356), (356, 357, 413, 412), (412, 413, 469, 468), (468, 469, 525, 524), (524, 525, 581, 580), (580, 581, 637, 636), (636, 637, 693, 692), (692, 693, 749, 748), (748, 749, 805, 804), (804, 805, 861, 860), (860, 861, 21, 20), (21, 22, 78, 77), (77, 78, 134, 133), (133, 134, 190, 189), (189, 190, 246, 245), (245, 246, 302, 301), (301, 302, 358, 357), (357, 358, 414, 413), (413, 414, 470, 469), (469, 470, 526, 525), (525, 526, 582, 581), (581, 582, 638, 637), (637, 638, 694, 693), (693, 694, 750, 749), (749, 750, 806, 805), (805, 806, 862, 861), (861, 862, 22, 21), (22, 23, 79, 78), (78, 79, 135, 134), (134, 135, 191, 190), (190, 191, 247, 246), (246, 247, 303, 302), (302, 303, 359, 358), (358, 359, 415, 414), (414, 415, 471, 470), (470, 471, 527, 526), (526, 527, 583, 582), (582, 583, 639, 638), (638, 639, 695, 694), (694, 695, 751, 750), (750, 751, 807, 806), (806, 807, 863, 862), (862, 863, 23, 22), (23, 24, 80, 79), (79, 80, 136, 135), (135, 136, 192, 191), (191, 192, 248, 247), (247, 248, 304, 303), (303, 304, 360, 359), (359, 360, 416, 415), (415, 416, 472, 471), (471, 472, 528, 527), (527, 528, 584, 583), (583, 584, 640, 639), (639, 640, 696, 695), (695, 696, 752, 751), (751, 752, 808, 807), (807, 808, 864, 863), (863, 864, 24, 23), (24, 25, 81, 80), (80, 81, 137, 136), (136, 137, 193, 192), (192, 193, 249, 248), (248, 249, 305, 304), (304, 305, 361, 360), (360, 361, 417, 416), (416, 417, 473, 472), (472, 473, 529, 528), (528, 529, 585, 584), (584, 585, 641, 640), (640, 641, 697, 696), (696, 697, 753, 752), (752, 753, 809, 808), (808, 809, 865, 864), (864, 865, 25, 24), (25, 26, 82, 81), (81, 82, 138, 137), (137, 138, 194, 193), (193, 194, 250, 249), (249, 250, 306, 305), (305, 306, 362, 361), (361, 362, 418, 417), (417, 418, 474, 473), (473, 474, 530, 529), (529, 530, 586, 585), (585, 586, 642, 641), (641, 642, 698, 697), (697, 698, 754, 753), (753, 754, 810, 809), (809, 810, 866, 865), (865, 866, 26, 25), (26, 27, 83, 82), (82, 83, 139, 138), (138, 139, 195, 194), (194, 195, 251, 250), (250, 251, 307, 306), (306, 307, 363, 362), (362, 363, 419, 418), (418, 419, 475, 474), (474, 475, 531, 530), (530, 531, 587, 586), (586, 587, 643, 642), (642, 643, 699, 698), (698, 699, 755, 754), (754, 755, 811, 810), (810, 811, 867, 866), (866, 867, 27, 26), (27, 28, 84, 83), (83, 84, 140, 139), (139, 140, 196, 195), (195, 196, 252, 251), (251, 252, 308, 307), (307, 308, 364, 363), (363, 364, 420, 419), (419, 420, 476, 475), (475, 476, 532, 531), (531, 532, 588, 587), (587, 588, 644, 643), (643, 644, 700, 699), (699, 700, 756, 755), (755, 756, 812, 811), (811, 812, 868, 867), (867, 868, 28, 27), (28, 29, 85, 84), (84, 85, 141, 140), (140, 141, 197, 196), (196, 197, 253, 252), (252, 253, 309, 308), (308, 309, 365, 364), (364, 365, 421, 420), (420, 421, 477, 476), (476, 477, 533, 532), (532, 533, 589, 588), (588, 589, 645, 644), (644, 645, 701, 700), (700, 701, 757, 756), (756, 757, 813, 812), (812, 813, 869, 868), (868, 869, 29, 28), (29, 30, 86, 85), (85, 86, 142, 141), (141, 142, 198, 197), (197, 198, 254, 253), (253, 254, 310, 309), (309, 310, 366, 365), (365, 366, 422, 421), (421, 422, 478, 477), (477, 478, 534, 533), (533, 534, 590, 589), (589, 590, 646, 645), (645, 646, 702, 701), (701, 702, 758, 757), (757, 758, 814, 813), (813, 814, 870, 869), (869, 870, 30, 29), (30, 31, 87, 86), (86, 87, 143, 142), (142, 143, 199, 198), (198, 199, 255, 254), (254, 255, 311, 310), (310, 311, 367, 366), (366, 367, 423, 422), (422, 423, 479, 478), (478, 479, 535, 534), (534, 535, 591, 590), (590, 591, 647, 646), (646, 647, 703, 702), (702, 703, 759, 758), (758, 759, 815, 814), (814, 815, 871, 870), (870, 871, 31, 30), (31, 32, 88, 87), (87, 88, 144, 143), (143, 144, 200, 199), (199, 200, 256, 255), (255, 256, 312, 311), (311, 312, 368, 367), (367, 368, 424, 423), (423, 424, 480, 479), (479, 480, 536, 535), (535, 536, 592, 591), (591, 592, 648, 647), (647, 648, 704, 703), (703, 704, 760, 759), (759, 760, 816, 815), (815, 816, 872, 871), (871, 872, 32, 31), (32, 33, 89, 88), (88, 89, 145, 144), (144, 145, 201, 200), (200, 201, 257, 256), (256, 257, 313, 312), (312, 313, 369, 368), (368, 369, 425, 424), (424, 425, 481, 480), (480, 481, 537, 536), (536, 537, 593, 592), (592, 593, 649, 648), (648, 649, 705, 704), (704, 705, 761, 760), (760, 761, 817, 816), (816, 817, 873, 872), (872, 873, 33, 32), (33, 34, 90, 89), (89, 90, 146, 145), (145, 146, 202, 201), (201, 202, 258, 257), (257, 258, 314, 313), (313, 314, 370, 369), (369, 370, 426, 425), (425, 426, 482, 481), (481, 482, 538, 537), (537, 538, 594, 593), (593, 594, 650, 649), (649, 650, 706, 705), (705, 706, 762, 761), (761, 762, 818, 817), (817, 818, 874, 873), (873, 874, 34, 33), (34, 35, 91, 90), (90, 91, 147, 146), (146, 147, 203, 202), (202, 203, 259, 258), (258, 259, 315, 314), (314, 315, 371, 370), (370, 371, 427, 426), (426, 427, 483, 482), (482, 483, 539, 538), (538, 539, 595, 594), (594, 595, 651, 650), (650, 651, 707, 706), (706, 707, 763, 762), (762, 763, 819, 818), (818, 819, 875, 874), (874, 875, 35, 34), (35, 36, 92, 91), (91, 92, 148, 147), (147, 148, 204, 203), (203, 204, 260, 259), (259, 260, 316, 315), (315, 316, 372, 371), (371, 372, 428, 427), (427, 428, 484, 483), (483, 484, 540, 539), (539, 540, 596, 595), (595, 596, 652, 651), (651, 652, 708, 707), (707, 708, 764, 763), (763, 764, 820, 819), (819, 820, 876, 875), (875, 876, 36, 35), (36, 37, 93, 92), (92, 93, 149, 148), (148, 149, 205, 204), (204, 205, 261, 260), (260, 261, 317, 316), (316, 317, 373, 372), (372, 373, 429, 428), (428, 429, 485, 484), (484, 485, 541, 540), (540, 541, 597, 596), (596, 597, 653, 652), (652, 653, 709, 708), (708, 709, 765, 764), (764, 765, 821, 820), (820, 821, 877, 876), (876, 877, 37, 36), (37, 38, 94, 93), (93, 94, 150, 149), (149, 150, 206, 205), (205, 206, 262, 261), (261, 262, 318, 317), (317, 318, 374, 373), (373, 374, 430, 429), (429, 430, 486, 485), (485, 486, 542, 541), (541, 542, 598, 597), (597, 598, 654, 653), (653, 654, 710, 709), (709, 710, 766, 765), (765, 766, 822, 821), (821, 822, 878, 877), (877, 878, 38, 37), (38, 39, 95, 94), (94, 95, 151, 150), (150, 151, 207, 206), (206, 207, 263, 262), (262, 263, 319, 318), (318, 319, 375, 374), (374, 375, 431, 430), (430, 431, 487, 486), (486, 487, 543, 542), (542, 543, 599, 598), (598, 599, 655, 654), (654, 655, 711, 710), (710, 711, 767, 766), (766, 767, 823, 822), (822, 823, 879, 878), (878, 879, 39, 38), (39, 40, 96, 95), (95, 96, 152, 151), (151, 152, 208, 207), (207, 208, 264, 263), (263, 264, 320, 319), (319, 320, 376, 375), (375, 376, 432, 431), (431, 432, 488, 487), (487, 488, 544, 543), (543, 544, 600, 599), (599, 600, 656, 655), (655, 656, 712, 711), (711, 712, 768, 767), (767, 768, 824, 823), (823, 824, 880, 879), (879, 880, 40, 39), (40, 41, 97, 96), (96, 97, 153, 152), (152, 153, 209, 208), (208, 209, 265, 264), (264, 265, 321, 320), (320, 321, 377, 376), (376, 377, 433, 432), (432, 433, 489, 488), (488, 489, 545, 544), (544, 545, 601, 600), (600, 601, 657, 656), (656, 657, 713, 712), (712, 713, 769, 768), (768, 769, 825, 824), (824, 825, 881, 880), (880, 881, 41, 40), (467, 523, 952, 946), (41, 881, 989, 899), (433, 377, 935, 941), (882, 42, 901, 991), (602, 658, 967, 961), (153, 97, 905, 911), (98, 154, 913, 907), (522, 466, 944, 950), (242, 186, 914, 920), (691, 747, 976, 970), (187, 243, 922, 916), (657, 601, 959, 965), (377, 321, 929, 935), (826, 882, 991, 985), (322, 378, 937, 931), (746, 690, 968, 974), (42, 98, 907, 901), (466, 410, 938, 944), (411, 467, 946, 940), (881, 825, 983, 989), (131, 187, 916, 910), (601, 545, 953, 959), (546, 602, 961, 955), (97, 41, 899, 905), (266, 322, 931, 925), (690, 634, 962, 968), (635, 691, 970, 964), (186, 130, 908, 914), (355, 411, 940, 934), (825, 769, 977, 983), (321, 265, 923, 929), (770, 826, 985, 979), (42, 43, 99, 98), (98, 99, 155, 154), (154, 155, 211, 210), (210, 211, 267, 266), (266, 267, 323, 322), (322, 323, 379, 378), (378, 379, 435, 434), (434, 435, 491, 490), (490, 491, 547, 546), (546, 547, 603, 602), (602, 603, 659, 658), (658, 659, 715, 714), (714, 715, 771, 770), (770, 771, 827, 826), (826, 827, 883, 882), (882, 883, 43, 42), (43, 44, 100, 99), (99, 100, 156, 155), (155, 156, 212, 211), (211, 212, 268, 267), (267, 268, 324, 323), (323, 324, 380, 379), (379, 380, 436, 435), (435, 436, 492, 491), (491, 492, 548, 547), (547, 548, 604, 603), (603, 604, 660, 659), (659, 660, 716, 715), (715, 716, 772, 771), (771, 772, 828, 827), (827, 828, 884, 883), (883, 884, 44, 43), (44, 45, 101, 100), (100, 101, 157, 156), (156, 157, 213, 212), (212, 213, 269, 268), (268, 269, 325, 324), (324, 325, 381, 380), (380, 381, 437, 436), (436, 437, 493, 492), (492, 493, 549, 548), (548, 549, 605, 604), (604, 605, 661, 660), (660, 661, 717, 716), (716, 717, 773, 772), (772, 773, 829, 828), (828, 829, 885, 884), (884, 885, 45, 44), (45, 46, 102, 101), (101, 102, 158, 157), (157, 158, 214, 213), (213, 214, 270, 269), (269, 270, 326, 325), (325, 326, 382, 381), (381, 382, 438, 437), (437, 438, 494, 493), (493, 494, 550, 549), (549, 550, 606, 605), (605, 606, 662, 661), (661, 662, 718, 717), (717, 718, 774, 773), (773, 774, 830, 829), (829, 830, 886, 885), (885, 886, 46, 45), (46, 47, 103, 102), (102, 103, 159, 158), (158, 159, 215, 214), (214, 215, 271, 270), (270, 271, 327, 326), (326, 327, 383, 382), (382, 383, 439, 438), (438, 439, 495, 494), (494, 495, 551, 550), (550, 551, 607, 606), (606, 607, 663, 662), (662, 663, 719, 718), (718, 719, 775, 774), (774, 775, 831, 830), (830, 831, 887, 886), (886, 887, 47, 46), (47, 48, 104, 103), (103, 104, 160, 159), (159, 160, 216, 215), (215, 216, 272, 271), (271, 272, 328, 327), (327, 328, 384, 383), (383, 384, 440, 439), (439, 440, 496, 495), (495, 496, 552, 551), (551, 552, 608, 607), (607, 608, 664, 663), (663, 664, 720, 719), (719, 720, 776, 775), (775, 776, 832, 831), (831, 832, 888, 887), (887, 888, 48, 47), (48, 49, 105, 104), (104, 105, 161, 160), (160, 161, 217, 216), (216, 217, 273, 272), (272, 273, 329, 328), (328, 329, 385, 384), (384, 385, 441, 440), (440, 441, 497, 496), (496, 497, 553, 552), (552, 553, 609, 608), (608, 609, 665, 664), (664, 665, 721, 720), (720, 721, 777, 776), (776, 777, 833, 832), (832, 833, 889, 888), (888, 889, 49, 48), (49, 50, 106, 105), (105, 106, 162, 161), (161, 162, 218, 217), (217, 218, 274, 273), (273, 274, 330, 329), (329, 330, 386, 385), (385, 386, 442, 441), (441, 442, 498, 497), (497, 498, 554, 553), (553, 554, 610, 609), (609, 610, 666, 665), (665, 666, 722, 721), (721, 722, 778, 777), (777, 778, 834, 833), (833, 834, 890, 889), (889, 890, 50, 49), (50, 51, 107, 106), (106, 107, 163, 162), (162, 163, 219, 218), (218, 219, 275, 274), (274, 275, 331, 330), (330, 331, 387, 386), (386, 387, 443, 442), (442, 443, 499, 498), (498, 499, 555, 554), (554, 555, 611, 610), (610, 611, 667, 666), (666, 667, 723, 722), (722, 723, 779, 778), (778, 779, 835, 834), (834, 835, 891, 890), (890, 891, 51, 50), (844, 788, 1048, 1052), (836, 892, 1055, 1051), (285, 341, 1017, 1013), (500, 556, 1031, 1027), (508, 452, 1024, 1028), (723, 667, 1038, 1042), (164, 220, 1007, 1003), (172, 116, 1000, 1004), (387, 331, 1014, 1018), (565, 621, 1037, 1033), (780, 836, 1051, 1047), (788, 732, 1044, 1048), (229, 285, 1013, 1009), (444, 500, 1027, 1023), (452, 396, 1020, 1024), (667, 611, 1034, 1038), (52, 53, 109, 108), (108, 109, 165, 164), (164, 165, 221, 220), (220, 221, 277, 276), (276, 277, 333, 332), (332, 333, 389, 388), (388, 389, 445, 444), (444, 445, 501, 500), (500, 501, 557, 556), (556, 557, 613, 612), (612, 613, 669, 668), (668, 669, 725, 724), (724, 725, 781, 780), (780, 781, 837, 836), (836, 837, 893, 892), (892, 893, 53, 52), (53, 54, 110, 109), (109, 110, 166, 165), (165, 166, 222, 221), (221, 222, 278, 277), (277, 278, 334, 333), (333, 334, 390, 389), (389, 390, 446, 445), (445, 446, 502, 501), (501, 502, 558, 557), (557, 558, 614, 613), (613, 614, 670, 669), (669, 670, 726, 725), (725, 726, 782, 781), (781, 782, 838, 837), (837, 838, 894, 893), (893, 894, 54, 53), (54, 55, 111, 110), (110, 111, 167, 166), (166, 167, 223, 222), (222, 223, 279, 278), (278, 279, 335, 334), (334, 335, 391, 390), (390, 391, 447, 446), (446, 447, 503, 502), (502, 503, 559, 558), (558, 559, 615, 614), (614, 615, 671, 670), (670, 671, 727, 726), (726, 727, 783, 782), (782, 783, 839, 838), (838, 839, 895, 894), (894, 895, 55, 54), (896, 897, 903, 902), (902, 903, 909, 908), (908, 909, 915, 914), (914, 915, 921, 920), (920, 921, 927, 926), (926, 927, 933, 932), (932, 933, 939, 938), (938, 939, 945, 944), (944, 945, 951, 950), (950, 951, 957, 956), (956, 957, 963, 962), (962, 963, 969, 968), (968, 969, 975, 974), (974, 975, 981, 980), (980, 981, 987, 986), (986, 987, 897, 896), (897, 898, 904, 903), (903, 904, 910, 909), (909, 910, 916, 915), (915, 916, 922, 921), (921, 922, 928, 927), (927, 928, 934, 933), (933, 934, 940, 939), (939, 940, 946, 945), (945, 946, 952, 951), (951, 952, 958, 957), (957, 958, 964, 963), (963, 964, 970, 969), (969, 970, 976, 975), (975, 976, 982, 981), (981, 982, 988, 987), (987, 988, 898, 897), (899, 900, 906, 905), (905, 906, 912, 911), (911, 912, 918, 917), (917, 918, 924, 923), (923, 924, 930, 929), (929, 930, 936, 935), (935, 936, 942, 941), (941, 942, 948, 947), (947, 948, 954, 953), (953, 954, 960, 959), (959, 960, 966, 965), (965, 966, 972, 971), (971, 972, 978, 977), (977, 978, 984, 983), (983, 984, 990, 989), (989, 990, 900, 899), (900, 901, 907, 906), (906, 907, 913, 912), (912, 913, 919, 918), (918, 919, 925, 924), (924, 925, 931, 930), (930, 931, 937, 936), (936, 937, 943, 942), (942, 943, 949, 948), (948, 949, 955, 954), (954, 955, 961, 960), (960, 961, 967, 966), (966, 967, 973, 972), (972, 973, 979, 978), (978, 979, 985, 984), (984, 985, 991, 990), (990, 991, 901, 900), (992, 993, 997, 996), (996, 997, 1001, 1000), (1000, 1001, 1005, 1004), (1004, 1005, 1009, 1008), (1008, 1009, 1013, 1012), (1012, 1013, 1017, 1016), (1016, 1017, 1021, 1020), (1020, 1021, 1025, 1024), (1024, 1025, 1029, 1028), (1028, 1029, 1033, 1032), (1032, 1033, 1037, 1036), (1036, 1037, 1041, 1040), (1040, 1041, 1045, 1044), (1044, 1045, 1049, 1048), (1048, 1049, 1053, 1052), (1052, 1053, 993, 992), (994, 995, 999, 998), (998, 999, 1003, 1002), (1002, 1003, 1007, 1006), (1006, 1007, 1011, 1010), (1010, 1011, 1015, 1014), (1014, 1015, 1019, 1018), (1018, 1019, 1023, 1022), (1022, 1023, 1027, 1026), (1026, 1027, 1031, 1030), (1030, 1031, 1035, 1034), (1034, 1035, 1039, 1038), (1038, 1039, 1043, 1042), (1042, 1043, 1047, 1046), (1046, 1047, 1051, 1050), (1050, 1051, 1055, 1054), (1054, 1055, 995, 994), (892, 52, 995, 1055), (61, 117, 1001, 997), (835, 779, 1046, 1050), (620, 564, 1032, 1036), (612, 668, 1039, 1035), (397, 453, 1025, 1021), (219, 163, 1002, 1006), (733, 789, 1049, 1045), (555, 499, 1026, 1030), (340, 284, 1012, 1016), (332, 388, 1019, 1015), (117, 173, 1005, 1001), (676, 620, 1036, 1040), (668, 724, 1043, 1039), (453, 509, 1029, 1025), (275, 219, 1006, 1010), (60, 4, 992, 996), (789, 845, 1053, 1049), (52, 108, 999, 995), (891, 835, 1050, 1054), (611, 555, 1030, 1034), (396, 340, 1016, 1020), (388, 444, 1023, 1019), (173, 229, 1009, 1005), (732, 676, 1040, 1044), (724, 780, 1047, 1043), (509, 565, 1033, 1029), (331, 275, 1010, 1014), (845, 5, 993, 1053), (51, 891, 1054, 994), (116, 60, 996, 1000), (108, 164, 1003, 999)])
me_mesh_001.polygons.foreach_set('use_smooth', [True] * 1040)
me_mesh_001.materials.append(mat_hand)
me_mesh_001.use_remesh_preserve_volume = False
me_mesh_001.use_remesh_preserve_attributes = False
me_mesh_001.use_mirror_vertex_groups = False
me_mesh_001.update()
me_mesh = bpy.data.meshes.new('Mesh')
me_mesh.from_pydata([(0.1062, -4.831, -8.584e-06), (0.1812, -4.761, -8.584e-06), (0.2862, -4.684, -8.584e-06), (0.4137, -4.601, -8.584e-06), (0.5564, -4.508, -8.584e-06), (0.7067, -4.407, -8.584e-06), (0.8572, -4.294, -8.584e-06), (1.001, -4.171, -8.584e-06), (1.129, -4.034, -8.584e-06), (1.236, -3.884, -8.584e-06), (1.313, -3.72, -8.584e-06), (1.353, -3.54, -8.584e-06), (1.348, -3.343, -8.584e-06), (1.322, -3.267, -8.584e-06), (1.271, -3.204, -8.584e-06), (1.201, -3.15, -8.584e-06), (1.117, -3.1, -8.584e-06), (1.026, -3.05, -8.584e-06), (0.8905, 0.8773, -1.23e-07), (0.9881, 0.9105, -1.23e-07), (1.093, 0.9406, -1.23e-07), (1.203, 0.9726, -1.23e-07), (1.313, 1.011, -1.23e-07), (1.421, 1.061, -1.23e-07), (1.523, 1.126, -1.23e-07), (1.616, 1.213, -1.23e-07), (1.696, 1.325, -1.23e-07), (1.76, 1.467, -1.23e-07), (1.805, 1.644, -1.23e-07), (1.822, 1.809, -1.23e-07), (1.824, 2.003, -1.23e-07), (1.812, 2.181, -1.23e-07), (1.788, 2.324, -1.23e-07), (1.752, 2.429, -1.23e-07), (1.706, 2.498, -1.23e-07), (1.651, 2.561, -1.23e-07), (1.588, 2.561, -1.23e-07), (1.517, 2.561, -1.23e-07), (1.44, 2.561, -1.23e-07), (0.09813, -4.831, 0.04064), (0.1674, -4.761, 0.06934), (0.2644, -4.684, 0.1095), (0.3823, -4.601, 0.1583), (0.514, -4.508, 0.2129), (0.6529, -4.407, 0.2704), (0.792, -4.294, 0.328), (0.9244, -4.171, 0.3829), (1.043, -4.034, 0.4321), (1.142, -3.884, 0.4729), (1.213, -3.72, 0.5023), (1.25, -3.54, 0.5176), (1.246, -3.343, 0.5159), (1.221, -3.267, 0.5059), (1.174, -3.204, 0.4863), (1.109, -3.15, 0.4594), (1.032, -3.1, 0.4274), (0.9476, -3.05, 0.3925), (0.8227, 0.8773, 0.2454), (0.9128, 0.9105, 0.2722), (1.01, 0.9406, 0.3012), (1.111, 0.9726, 0.3314), (1.213, 1.011, 0.3618), (1.313, 1.061, 0.3916), (1.407, 1.126, 0.4197), (1.493, 1.213, 0.4452), (1.567, 1.325, 0.4673), (1.626, 1.467, 0.485), (1.667, 1.644, 0.4973), (1.683, 1.809, 0.5019), (1.685, 2.003, 0.5025), (1.674, 2.181, 0.4993), (1.652, 2.324, 0.4926), (1.619, 2.429, 0.4828), (1.576, 2.498, 0.4701), (1.525, 2.561, 0.4549), (1.467, 2.561, 0.4374), (1.402, 2.561, 0.418), (1.331, 2.561, 0.3969), (0.07511, -4.831, 0.0751), (0.1281, -4.761, 0.1281), (0.2024, -4.684, 0.2024), (0.2926, -4.601, 0.2926), (0.3934, -4.508, 0.3934), (0.4997, -4.407, 0.4997), (0.6062, -4.294, 0.6062), (0.7075, -4.171, 0.7075), (0.7985, -4.034, 0.7984), (0.8738, -3.884, 0.8738), (0.9282, -3.72, 0.9282), (0.9565, -3.54, 0.9565), (0.9533, -3.343, 0.9533), (0.9348, -3.267, 0.9347), (0.8986, -3.204, 0.8986), (0.849, -3.15, 0.8489), (0.7898, -3.1, 0.7898), (0.7252, -3.05, 0.7252), (0.6297, 0.8773, 0.4534), (0.6987, 0.9105, 0.503), (0.7731, 0.9406, 0.5566), (0.8505, 0.9726, 0.6124), (0.9285, 1.011, 0.6686), (1.005, 1.061, 0.7235), (1.077, 1.126, 0.7755), (1.143, 1.213, 0.8227), (1.199, 1.325, 0.8635), (1.245, 1.467, 0.8961), (1.276, 1.644, 0.9189), (1.288, 1.809, 0.9274), (1.289, 2.003, 0.9284), (1.281, 2.181, 0.9225), (1.264, 2.324, 0.9102), (1.239, 2.429, 0.8921), (1.206, 2.498, 0.8687), (1.167, 2.561, 0.8405), (1.123, 2.561, 0.8083), (1.073, 2.561, 0.7724), (1.019, 2.561, 0.7334), (0.04065, -4.831, 0.09813), (0.06936, -4.761, 0.1674), (0.1095, -4.684, 0.2644), (0.1583, -4.601, 0.3822), (0.2129, -4.508, 0.514), (0.2705, -4.407, 0.6529), (0.3281, -4.294, 0.792), (0.3829, -4.171, 0.9244), (0.4321, -4.034, 1.043), (0.4729, -3.884, 1.142), (0.5023, -3.72, 1.213), (0.5176, -3.54, 1.25), (0.5159, -3.343, 1.246), (0.5059, -3.267, 1.221), (0.4863, -3.204, 1.174), (0.4595, -3.15, 1.109), (0.4275, -3.1, 1.032), (0.3925, -3.05, 0.9476), (0.3408, 0.8773, 0.5924), (0.3781, 0.9105, 0.6573), (0.4184, 0.9406, 0.7272), (0.4603, 0.9726, 0.8001), (0.5025, 1.011, 0.8735), (0.5438, 1.061, 0.9453), (0.5829, 1.126, 1.013), (0.6184, 1.213, 1.075), (0.649, 1.325, 1.128), (0.6736, 1.467, 1.171), (0.6907, 1.644, 1.201), (0.6971, 1.809, 1.212), (0.6978, 2.003, 1.213), (0.6934, 2.181, 1.205), (0.6841, 2.324, 1.189), (0.6705, 2.429, 1.166), (0.6529, 2.498, 1.135), (0.6318, 2.561, 1.098), (0.6075, 2.561, 1.056), (0.5805, 2.561, 1.009), (0.5513, 2.561, 0.9582), (8.25e-06, -4.831, 0.1062), (8.247e-06, -4.761, 0.1812), (8.242e-06, -4.684, 0.2862), (8.237e-06, -4.601, 0.4137), (8.231e-06, -4.508, 0.5564), (8.224e-06, -4.407, 0.7067), (8.218e-06, -4.294, 0.8572), (8.211e-06, -4.171, 1.001), (8.206e-06, -4.034, 1.129), (8.201e-06, -3.884, 1.236), (8.198e-06, -3.72, 1.313), (8.196e-06, -3.54, 1.353), (8.196e-06, -3.343, 1.348), (8.197e-06, -3.267, 1.322), (8.199e-06, -3.204, 1.271), (8.203e-06, -3.15, 1.201), (8.206e-06, -3.1, 1.117), (8.21e-06, -3.05, 1.026), (-2.556e-07, 0.8773, 0.6412), (-2.598e-07, 0.9105, 0.7114), (-2.644e-07, 0.9406, 0.7872), (-2.692e-07, 0.9726, 0.866), (-2.741e-07, 1.011, 0.9455), (-2.788e-07, 1.061, 1.023), (-2.832e-07, 1.126, 1.097), (-2.873e-07, 1.213, 1.163), (-2.908e-07, 1.325, 1.221), (-2.936e-07, 1.467, 1.267), (-2.955e-07, 1.644, 1.299), (-2.963e-07, 1.809, 1.312), (-2.964e-07, 2.003, 1.313), (-2.959e-07, 2.181, 1.305), (-2.948e-07, 2.324, 1.287), (-2.932e-07, 2.429, 1.262), (-2.912e-07, 2.498, 1.228), (-2.888e-07, 2.561, 1.189), (-2.861e-07, 2.561, 1.143), (-2.83e-07, 2.561, 1.092), (-2.796e-07, 2.561, 1.037), (-0.04064, -4.831, 0.09813), (-0.06934, -4.761, 0.1674), (-0.1095, -4.684, 0.2644), (-0.1583, -4.601, 0.3823), (-0.2129, -4.508, 0.514), (-0.2704, -4.407, 0.6529), (-0.328, -4.294, 0.792), (-0.3829, -4.171, 0.9244), (-0.4321, -4.034, 1.043), (-0.4729, -3.884, 1.142), (-0.5023, -3.72, 1.213), (-0.5176, -3.54, 1.25), (-0.5159, -3.343, 1.246), (-0.5059, -3.267, 1.221), (-0.4863, -3.204, 1.174), (-0.4594, -3.15, 1.109), (-0.4274, -3.1, 1.032), (-0.3925, -3.05, 0.9476), (-0.3408, 0.8773, 0.5924), (-0.3781, 0.9105, 0.6573), (-0.4184, 0.9406, 0.7272), (-0.4603, 0.9726, 0.8001), (-0.5025, 1.011, 0.8735), (-0.5438, 1.061, 0.9453), (-0.5829, 1.126, 1.013), (-0.6184, 1.213, 1.075), (-0.649, 1.325, 1.128), (-0.6736, 1.467, 1.171), (-0.6907, 1.644, 1.201), (-0.6971, 1.809, 1.212), (-0.6978, 2.003, 1.213), (-0.6934, 2.181, 1.205), (-0.6842, 2.324, 1.189), (-0.6705, 2.429, 1.166), (-0.6529, 2.498, 1.135), (-0.6318, 2.561, 1.098), (-0.6075, 2.561, 1.056), (-0.5805, 2.561, 1.009), (-0.5513, 2.561, 0.9582), (-0.0751, -4.831, 0.07511), (-0.1281, -4.761, 0.1281), (-0.2024, -4.684, 0.2024), (-0.2926, -4.601, 0.2926), (-0.3934, -4.508, 0.3934), (-0.4997, -4.407, 0.4997), (-0.6062, -4.294, 0.6062), (-0.7075, -4.171, 0.7075), (-0.7984, -4.034, 0.7985), (-0.8738, -3.884, 0.8738), (-0.9282, -3.72, 0.9282), (-0.9565, -3.54, 0.9565), (-0.9533, -3.343, 0.9533), (-0.9347, -3.267, 0.9348), (-0.8986, -3.204, 0.8986), (-0.8489, -3.15, 0.849), (-0.7898, -3.1, 0.7898), (-0.7252, -3.05, 0.7252), (-0.6297, 0.8773, 0.4534), (-0.6987, 0.9105, 0.503), (-0.7731, 0.9406, 0.5566), (-0.8505, 0.9726, 0.6124), (-0.9285, 1.011, 0.6686), (-1.005, 1.061, 0.7235), (-1.077, 1.126, 0.7755), (-1.143, 1.213, 0.8227), (-1.199, 1.325, 0.8635), (-1.245, 1.467, 0.8961), (-1.276, 1.644, 0.9189), (-1.288, 1.809, 0.9274), (-1.289, 2.003, 0.9284), (-1.281, 2.181, 0.9225), (-1.264, 2.324, 0.9102), (-1.239, 2.429, 0.8921), (-1.206, 2.498, 0.8687), (-1.167, 2.561, 0.8405), (-1.123, 2.561, 0.8083), (-1.073, 2.561, 0.7724), (-1.019, 2.561, 0.7334), (-0.09813, -4.831, 0.04065), (-0.1674, -4.761, 0.06936), (-0.2644, -4.684, 0.1095), (-0.3823, -4.601, 0.1583), (-0.514, -4.508, 0.2129), (-0.6529, -4.407, 0.2705), (-0.792, -4.294, 0.3281), (-0.9244, -4.171, 0.3829), (-1.043, -4.034, 0.4321), (-1.142, -3.884, 0.4729), (-1.213, -3.72, 0.5023), (-1.25, -3.54, 0.5176), (-1.246, -3.343, 0.5159), (-1.221, -3.267, 0.5059), (-1.174, -3.204, 0.4863), (-1.109, -3.15, 0.4595), (-1.032, -3.1, 0.4275), (-0.9476, -3.05, 0.3925), (-0.8227, 0.8773, 0.2454), (-0.9128, 0.9105, 0.2722), (-1.01, 0.9406, 0.3012), (-1.111, 0.9726, 0.3314), (-1.213, 1.011, 0.3618), (-1.313, 1.061, 0.3916), (-1.407, 1.126, 0.4197), (-1.493, 1.213, 0.4452), (-1.567, 1.325, 0.4673), (-1.626, 1.467, 0.485), (-1.667, 1.644, 0.4973), (-1.683, 1.809, 0.5019), (-1.685, 2.003, 0.5025), (-1.674, 2.181, 0.4993), (-1.652, 2.324, 0.4926), (-1.619, 2.429, 0.4828), (-1.576, 2.498, 0.4701), (-1.525, 2.561, 0.4549), (-1.467, 2.561, 0.4374), (-1.402, 2.561, 0.418), (-1.331, 2.561, 0.3969), (-0.1062, -4.831, 8.35e-06), (-0.1812, -4.761, 8.344e-06), (-0.2862, -4.684, 8.334e-06), (-0.4137, -4.601, 8.323e-06), (-0.5564, -4.508, 8.311e-06), (-0.7067, -4.407, 8.298e-06), (-0.8572, -4.294, 8.284e-06), (-1.001, -4.171, 8.272e-06), (-1.129, -4.034, 8.261e-06), (-1.236, -3.884, 8.251e-06), (-1.313, -3.72, 8.245e-06), (-1.353, -3.54, 8.241e-06), (-1.348, -3.343, 8.241e-06), (-1.322, -3.267, 8.244e-06), (-1.271, -3.204, 8.248e-06), (-1.201, -3.15, 8.254e-06), (-1.117, -3.1, 8.262e-06), (-1.026, -3.05, 8.27e-06), (-0.8905, 0.8773, -1.79e-07), (-0.9881, 0.9105, -1.852e-07), (-1.093, 0.9406, -1.918e-07), (-1.203, 0.9726, -1.987e-07), (-1.313, 1.011, -2.056e-07), (-1.421, 1.061, -2.124e-07), (-1.523, 1.126, -2.189e-07), (-1.616, 1.213, -2.247e-07), (-1.696, 1.325, -2.297e-07), (-1.76, 1.467, -2.338e-07), (-1.805, 1.644, -2.366e-07), (-1.822, 1.809, -2.376e-07), (-1.824, 2.003, -2.378e-07), (-1.812, 2.181, -2.37e-07), (-1.788, 2.324, -2.355e-07), (-1.752, 2.429, -2.333e-07), (-1.706, 2.498, -2.304e-07), (-1.651, 2.561, -2.269e-07), (-1.588, 2.561, -2.229e-07), (-1.517, 2.561, -2.185e-07), (-1.44, 2.561, -2.137e-07), (-0.09813, -4.831, -0.04064), (-0.1674, -4.761, -0.06934), (-0.2644, -4.684, -0.1095), (-0.3823, -4.601, -0.1583), (-0.514, -4.508, -0.2129), (-0.6529, -4.407, -0.2704), (-0.792, -4.294, -0.328), (-0.9244, -4.171, -0.3829), (-1.043, -4.034, -0.4321), (-1.142, -3.884, -0.4729), (-1.213, -3.72, -0.5023), (-1.25, -3.54, -0.5176), (-1.246, -3.343, -0.5159), (-1.221, -3.267, -0.5059), (-1.174, -3.204, -0.4863), (-1.109, -3.15, -0.4594), (-1.032, -3.1, -0.4274), (-0.9476, -3.05, -0.3925), (-0.8227, 0.8773, -0.2454), (-0.9128, 0.9105, -0.2722), (-1.01, 0.9406, -0.3012), (-1.111, 0.9726, -0.3314), (-1.213, 1.011, -0.3618), (-1.313, 1.061, -0.3916), (-1.407, 1.126, -0.4197), (-1.493, 1.213, -0.4452), (-1.567, 1.325, -0.4673), (-1.626, 1.467, -0.485), (-1.667, 1.644, -0.4973), (-1.683, 1.809, -0.5019), (-1.685, 2.003, -0.5025), (-1.674, 2.181, -0.4993), (-1.652, 2.324, -0.4926), (-1.619, 2.429, -0.4828), (-1.576, 2.498, -0.4701), (-1.525, 2.561, -0.4549), (-1.467, 2.561, -0.4374), (-1.402, 2.561, -0.418), (-1.331, 2.561, -0.3969), (-0.07511, -4.831, -0.0751), (-0.1281, -4.761, -0.1281), (-0.2024, -4.684, -0.2024), (-0.2926, -4.601, -0.2926), (-0.3934, -4.508, -0.3934), (-0.4997, -4.407, -0.4997), (-0.6062, -4.294, -0.6062), (-0.7075, -4.171, -0.7075), (-0.7985, -4.034, -0.7984), (-0.8738, -3.884, -0.8738), (-0.9282, -3.72, -0.9282), (-0.9565, -3.54, -0.9565), (-0.9533, -3.343, -0.9533), (-0.9348, -3.267, -0.9347), (-0.8986, -3.204, -0.8986), (-0.849, -3.15, -0.8489), (-0.7898, -3.1, -0.7898), (-0.7252, -3.05, -0.7252), (-0.6297, 0.8773, -0.4534), (-0.6987, 0.9105, -0.503), (-0.7731, 0.9406, -0.5566), (-0.8505, 0.9726, -0.6124), (-0.9285, 1.011, -0.6686), (-1.005, 1.061, -0.7235), (-1.077, 1.126, -0.7755), (-1.143, 1.213, -0.8227), (-1.199, 1.325, -0.8635), (-1.245, 1.467, -0.8961), (-1.276, 1.644, -0.9189), (-1.288, 1.809, -0.9274), (-1.289, 2.003, -0.9284), (-1.281, 2.181, -0.9225), (-1.264, 2.324, -0.9102), (-1.239, 2.429, -0.8921), (-1.206, 2.498, -0.8687), (-1.167, 2.561, -0.8405), (-1.123, 2.561, -0.8083), (-1.073, 2.561, -0.7724), (-1.019, 2.561, -0.7334), (-0.04065, -4.831, -0.09813), (-0.06936, -4.761, -0.1674), (-0.1095, -4.684, -0.2644), (-0.1583, -4.601, -0.3823), (-0.2129, -4.508, -0.514), (-0.2705, -4.407, -0.6529), (-0.3281, -4.294, -0.792), (-0.3829, -4.171, -0.9244), (-0.4321, -4.034, -1.043), (-0.4729, -3.884, -1.142), (-0.5023, -3.72, -1.213), (-0.5176, -3.54, -1.25), (-0.5159, -3.343, -1.246), (-0.5059, -3.267, -1.221), (-0.4863, -3.204, -1.174), (-0.4595, -3.15, -1.109), (-0.4275, -3.1, -1.032), (-0.3925, -3.05, -0.9476), (-0.3408, 0.8773, -0.5924), (-0.3781, 0.9105, -0.6573), (-0.4184, 0.9406, -0.7272), (-0.4603, 0.9726, -0.8001), (-0.5025, 1.011, -0.8735), (-0.5438, 1.061, -0.9453), (-0.5829, 1.126, -1.013), (-0.6184, 1.213, -1.075), (-0.649, 1.325, -1.128), (-0.6736, 1.467, -1.171), (-0.6907, 1.644, -1.201), (-0.6971, 1.809, -1.212), (-0.6978, 2.003, -1.213), (-0.6934, 2.181, -1.205), (-0.6841, 2.324, -1.189), (-0.6705, 2.429, -1.166), (-0.6529, 2.498, -1.135), (-0.6318, 2.561, -1.098), (-0.6075, 2.561, -1.056), (-0.5805, 2.561, -1.009), (-0.5513, 2.561, -0.9582), (-8.687e-06, -4.831, -0.1062), (-8.686e-06, -4.761, -0.1812), (-8.685e-06, -4.684, -0.2862), (-8.683e-06, -4.601, -0.4137), (-8.682e-06, -4.508, -0.5564), (-8.68e-06, -4.407, -0.7067), (-8.678e-06, -4.294, -0.8572), (-8.676e-06, -4.171, -1.001), (-8.675e-06, -4.034, -1.129), (-8.674e-06, -3.884, -1.236), (-8.673e-06, -3.72, -1.313), (-8.672e-06, -3.54, -1.353), (-8.672e-06, -3.343, -1.348), (-8.673e-06, -3.267, -1.322), (-8.673e-06, -3.204, -1.271), (-8.674e-06, -3.15, -1.201), (-8.675e-06, -3.1, -1.117), (-8.676e-06, -3.05, -1.026), (-2.06e-07, 0.8773, -0.6412), (-2.049e-07, 0.9105, -0.7114), (-2.036e-07, 0.9406, -0.7872), (-2.023e-07, 0.9726, -0.866), (-2.01e-07, 1.011, -0.9455), (-1.997e-07, 1.061, -1.023), (-1.985e-07, 1.126, -1.097), (-1.974e-07, 1.213, -1.163), (-1.964e-07, 1.325, -1.221), (-1.957e-07, 1.467, -1.267), (-1.951e-07, 1.644, -1.299), (-1.949e-07, 1.809, -1.312), (-1.949e-07, 2.003, -1.313), (-1.951e-07, 2.181, -1.305), (-1.953e-07, 2.324, -1.287), (-1.958e-07, 2.429, -1.262), (-1.963e-07, 2.498, -1.228), (-1.97e-07, 2.561, -1.189), (-1.977e-07, 2.561, -1.143), (-1.986e-07, 2.561, -1.092), (-1.995e-07, 2.561, -1.037), (0.04064, -4.831, -0.09813), (0.06934, -4.761, -0.1674), (0.1095, -4.684, -0.2644), (0.1583, -4.601, -0.3823), (0.2129, -4.508, -0.514), (0.2704, -4.407, -0.6529), (0.328, -4.294, -0.792), (0.3829, -4.171, -0.9244), (0.4321, -4.034, -1.043), (0.4729, -3.884, -1.142), (0.5023, -3.72, -1.213), (0.5176, -3.54, -1.25), (0.5159, -3.343, -1.246), (0.5059, -3.267, -1.221), (0.4863, -3.204, -1.174), (0.4594, -3.15, -1.109), (0.4274, -3.1, -1.032), (0.3925, -3.05, -0.9476), (0.3408, 0.8773, -0.5924), (0.3781, 0.9105, -0.6573), (0.4184, 0.9406, -0.7272), (0.4603, 0.9726, -0.8001), (0.5025, 1.011, -0.8735), (0.5438, 1.061, -0.9453), (0.5829, 1.126, -1.013), (0.6184, 1.213, -1.075), (0.649, 1.325, -1.128), (0.6736, 1.467, -1.171), (0.6907, 1.644, -1.201), (0.6971, 1.809, -1.212), (0.6978, 2.003, -1.213), (0.6934, 2.181, -1.205), (0.6841, 2.324, -1.189), (0.6705, 2.429, -1.166), (0.6529, 2.498, -1.135), (0.6318, 2.561, -1.098), (0.6075, 2.561, -1.056), (0.5805, 2.561, -1.009), (0.5513, 2.561, -0.9582), (0.0751, -4.831, -0.07511), (0.1281, -4.761, -0.1281), (0.2024, -4.684, -0.2024), (0.2926, -4.601, -0.2926), (0.3934, -4.508, -0.3934), (0.4997, -4.407, -0.4997), (0.6062, -4.294, -0.6062), (0.7075, -4.171, -0.7075), (0.7984, -4.034, -0.7985), (0.8738, -3.884, -0.8738), (0.9282, -3.72, -0.9282), (0.9565, -3.54, -0.9565), (0.9533, -3.343, -0.9533), (0.9347, -3.267, -0.9348), (0.8986, -3.204, -0.8986), (0.8489, -3.15, -0.849), (0.7898, -3.1, -0.7898), (0.7252, -3.05, -0.7252), (0.6297, 0.8773, -0.4534), (0.6987, 0.9105, -0.503), (0.7731, 0.9406, -0.5566), (0.8505, 0.9726, -0.6124), (0.9285, 1.011, -0.6686), (1.005, 1.061, -0.7235), (1.077, 1.126, -0.7755), (1.143, 1.213, -0.8227), (1.199, 1.325, -0.8635), (1.245, 1.467, -0.8961), (1.276, 1.644, -0.9189), (1.288, 1.809, -0.9274), (1.289, 2.003, -0.9284), (1.281, 2.181, -0.9225), (1.264, 2.324, -0.9102), (1.239, 2.429, -0.8921), (1.206, 2.498, -0.8687), (1.167, 2.561, -0.8405), (1.123, 2.561, -0.8083), (1.073, 2.561, -0.7724), (1.019, 2.561, -0.7334), (0.09813, -4.831, -0.04065), (0.1674, -4.761, -0.06936), (0.2644, -4.684, -0.1095), (0.3822, -4.601, -0.1583), (0.514, -4.508, -0.2129), (0.6529, -4.407, -0.2705), (0.792, -4.294, -0.3281), (0.9244, -4.171, -0.3829), (1.043, -4.034, -0.4321), (1.142, -3.884, -0.4729), (1.213, -3.72, -0.5023), (1.25, -3.54, -0.5176), (1.246, -3.343, -0.5159), (1.221, -3.267, -0.5059), (1.174, -3.204, -0.4863), (1.109, -3.15, -0.4595), (1.032, -3.1, -0.4275), (0.9476, -3.05, -0.3925), (0.8227, 0.8773, -0.2454), (0.9128, 0.9105, -0.2722), (1.01, 0.9406, -0.3012), (1.111, 0.9726, -0.3314), (1.213, 1.011, -0.3618), (1.313, 1.061, -0.3916), (1.407, 1.126, -0.4197), (1.493, 1.213, -0.4452), (1.567, 1.325, -0.4673), (1.626, 1.467, -0.485), (1.667, 1.644, -0.4973), (1.683, 1.809, -0.5019), (1.685, 2.003, -0.5025), (1.674, 2.181, -0.4993), (1.652, 2.324, -0.4926), (1.619, 2.429, -0.4828), (1.576, 2.498, -0.4701), (1.525, 2.561, -0.4549), (1.467, 2.561, -0.4374), (1.402, 2.561, -0.418), (1.331, 2.561, -0.3969), (1.44, 2.301, -1.23e-07), (1.359, 2.301, -1.23e-07), (1.274, 2.301, -1.23e-07), (1.197, 2.301, -1.23e-07), (1.112, 2.301, -1.23e-07), (1.021, 2.301, -1.23e-07), (0.9244, 2.301, -1.23e-07), (0.8219, 2.301, -1.23e-07), (0.7145, 2.301, -1.23e-07), (0.6028, 2.301, -1.23e-07), (0.4873, 2.301, -1.23e-07), (0.3687, 2.301, -1.23e-07), (0.2476, 2.301, -1.23e-07), (0.1245, 2.301, -1.23e-07), (-2.763e-07, 2.301, -1.23e-07), (1.331, 2.301, 0.3969), (1.256, 2.301, 0.3745), (1.177, 2.301, 0.351), (1.106, 2.301, 0.3297), (1.028, 2.301, 0.3065), (0.9437, 2.301, 0.2814), (0.854, 2.301, 0.2547), (0.7593, 2.301, 0.2265), (0.6601, 2.301, 0.1969), (0.5569, 2.301, 0.1661), (0.4502, 2.301, 0.1343), (0.3407, 2.301, 0.1016), (0.2288, 2.301, 0.06823), (0.115, 2.301, 0.0343), (-2.717e-07, 2.301, -1.394e-07), (1.019, 2.301, 0.7334), (0.961, 2.301, 0.6919), (0.9007, 2.301, 0.6485), (0.8462, 2.301, 0.6093), (0.7866, 2.301, 0.5664), (0.7223, 2.301, 0.52), (0.6536, 2.301, 0.4706), (0.5812, 2.301, 0.4184), (0.5052, 2.301, 0.3638), (0.4262, 2.301, 0.3069), (0.3446, 2.301, 0.2481), (0.2607, 2.301, 0.1877), (0.1751, 2.301, 0.1261), (0.08803, 2.301, 0.06339), (-2.588e-07, 2.301, -1.533e-07), (0.5513, 2.301, 0.9582), (0.5201, 2.301, 0.9041), (0.4875, 2.301, 0.8474), (0.458, 2.301, 0.7961), (0.4257, 2.301, 0.74), (0.3909, 2.301, 0.6795), (0.3538, 2.301, 0.6149), (0.3145, 2.301, 0.5467), (0.2734, 2.301, 0.4753), (0.2307, 2.301, 0.401), (0.1865, 2.301, 0.3242), (0.1411, 2.301, 0.2453), (0.09476, 2.301, 0.1647), (0.04764, 2.301, 0.08282), (-2.395e-07, 2.301, -1.626e-07), (-2.796e-07, 2.301, 1.037), (-2.761e-07, 2.301, 0.9786), (-2.723e-07, 2.301, 0.9172), (-2.69e-07, 2.301, 0.8617), (-2.653e-07, 2.301, 0.8009), (-2.613e-07, 2.301, 0.7354), (-2.571e-07, 2.301, 0.6656), (-2.526e-07, 2.301, 0.5918), (-2.479e-07, 2.301, 0.5144), (-2.43e-07, 2.301, 0.434), (-2.38e-07, 2.301, 0.3509), (-2.328e-07, 2.301, 0.2655), (-2.275e-07, 2.301, 0.1783), (-2.221e-07, 2.301, 0.08964), (-2.167e-07, 2.301, -1.659e-07), (-0.5513, 2.301, 0.9582), (-0.5201, 2.301, 0.9041), (-0.4875, 2.301, 0.8474), (-0.458, 2.301, 0.7961), (-0.4257, 2.301, 0.74), (-0.3909, 2.301, 0.6795), (-0.3538, 2.301, 0.6149), (-0.3145, 2.301, 0.5467), (-0.2734, 2.301, 0.4753), (-0.2307, 2.301, 0.401), (-0.1865, 2.301, 0.3242), (-0.1411, 2.301, 0.2453), (-0.09476, 2.301, 0.1647), (-0.04764, 2.301, 0.08282), (-1.938e-07, 2.301, -1.626e-07), (-1.019, 2.301, 0.7334), (-0.961, 2.301, 0.6919), (-0.9007, 2.301, 0.6485), (-0.8462, 2.301, 0.6093), (-0.7866, 2.301, 0.5664), (-0.7223, 2.301, 0.52), (-0.6536, 2.301, 0.4706), (-0.5812, 2.301, 0.4184), (-0.5052, 2.301, 0.3638), (-0.4262, 2.301, 0.3069), (-0.3446, 2.301, 0.2481), (-0.2607, 2.301, 0.1877), (-0.1751, 2.301, 0.1261), (-0.08803, 2.301, 0.06339), (-1.745e-07, 2.301, -1.533e-07), (-1.331, 2.301, 0.3969), (-1.256, 2.301, 0.3745), (-1.177, 2.301, 0.351), (-1.106, 2.301, 0.3297), (-1.028, 2.301, 0.3065), (-0.9437, 2.301, 0.2814), (-0.854, 2.301, 0.2547), (-0.7593, 2.301, 0.2265), (-0.6601, 2.301, 0.1969), (-0.5569, 2.301, 0.1661), (-0.4502, 2.301, 0.1343), (-0.3407, 2.301, 0.1016), (-0.2288, 2.301, 0.06823), (-0.115, 2.301, 0.0343), (-1.616e-07, 2.301, -1.394e-07), (-1.44, 2.301, -2.137e-07), (-1.359, 2.301, -2.085e-07), (-1.274, 2.301, -2.032e-07), (-1.197, 2.301, -1.983e-07), (-1.112, 2.301, -1.93e-07), (-1.021, 2.301, -1.873e-07), (-0.9244, 2.301, -1.812e-07), (-0.8219, 2.301, -1.747e-07), (-0.7145, 2.301, -1.68e-07), (-0.6028, 2.301, -1.609e-07), (-0.4873, 2.301, -1.537e-07), (-0.3687, 2.301, -1.462e-07), (-0.2476, 2.301, -1.386e-07), (-0.1245, 2.301, -1.308e-07), (-1.571e-07, 2.301, -1.23e-07), (-1.331, 2.301, -0.3969), (-1.256, 2.301, -0.3745), (-1.177, 2.301, -0.351), (-1.106, 2.301, -0.3297), (-1.028, 2.301, -0.3065), (-0.9437, 2.301, -0.2814), (-0.854, 2.301, -0.2547), (-0.7593, 2.301, -0.2265), (-0.6601, 2.301, -0.1969), (-0.5569, 2.301, -0.1661), (-0.4502, 2.301, -0.1343), (-0.3407, 2.301, -0.1016), (-0.2288, 2.301, -0.06823), (-0.115, 2.301, -0.0343), (-1.616e-07, 2.301, -1.066e-07), (-1.019, 2.301, -0.7334), (-0.961, 2.301, -0.6919), (-0.9007, 2.301, -0.6485), (-0.8462, 2.301, -0.6093), (-0.7866, 2.301, -0.5664), (-0.7223, 2.301, -0.52), (-0.6536, 2.301, -0.4706), (-0.5812, 2.301, -0.4184), (-0.5052, 2.301, -0.3638), (-0.4262, 2.301, -0.3069), (-0.3446, 2.301, -0.2481), (-0.2607, 2.301, -0.1877), (-0.1751, 2.301, -0.1261), (-0.08803, 2.301, -0.06339), (-1.745e-07, 2.301, -9.263e-08), (-0.5513, 2.301, -0.9582), (-0.5201, 2.301, -0.9041), (-0.4875, 2.301, -0.8474), (-0.458, 2.301, -0.7961), (-0.4257, 2.301, -0.74), (-0.3909, 2.301, -0.6795), (-0.3538, 2.301, -0.6149), (-0.3145, 2.301, -0.5467), (-0.2734, 2.301, -0.4753), (-0.2307, 2.301, -0.401), (-0.1865, 2.301, -0.3242), (-0.1411, 2.301, -0.2453), (-0.09476, 2.301, -0.1647), (-0.04764, 2.301, -0.08282), (-1.938e-07, 2.301, -8.333e-08), (-1.995e-07, 2.301, -1.037), (-2.005e-07, 2.301, -0.9786), (-2.015e-07, 2.301, -0.9172), (-2.024e-07, 2.301, -0.8617), (-2.034e-07, 2.301, -0.8009), (-2.045e-07, 2.301, -0.7354), (-2.056e-07, 2.301, -0.6656), (-2.069e-07, 2.301, -0.5918), (-2.081e-07, 2.301, -0.5144), (-2.095e-07, 2.301, -0.434), (-2.108e-07, 2.301, -0.3509), (-2.123e-07, 2.301, -0.2655), (-2.137e-07, 2.301, -0.1783), (-2.152e-07, 2.301, -0.08964), (-2.167e-07, 2.301, -8.006e-08), (0.5513, 2.301, -0.9582), (0.5201, 2.301, -0.9041), (0.4875, 2.301, -0.8474), (0.458, 2.301, -0.7961), (0.4257, 2.301, -0.74), (0.3909, 2.301, -0.6795), (0.3538, 2.301, -0.6149), (0.3145, 2.301, -0.5467), (0.2734, 2.301, -0.4753), (0.2307, 2.301, -0.401), (0.1865, 2.301, -0.3242), (0.1411, 2.301, -0.2453), (0.09476, 2.301, -0.1647), (0.04764, 2.301, -0.08282), (-2.395e-07, 2.301, -8.333e-08), (1.019, 2.301, -0.7334), (0.961, 2.301, -0.6919), (0.9007, 2.301, -0.6485), (0.8462, 2.301, -0.6093), (0.7866, 2.301, -0.5664), (0.7223, 2.301, -0.52), (0.6536, 2.301, -0.4706), (0.5812, 2.301, -0.4184), (0.5052, 2.301, -0.3638), (0.4262, 2.301, -0.3069), (0.3446, 2.301, -0.2481), (0.2607, 2.301, -0.1877), (0.1751, 2.301, -0.1261), (0.08803, 2.301, -0.06339), (-2.588e-07, 2.301, -9.263e-08), (1.331, 2.301, -0.3969), (1.256, 2.301, -0.3745), (1.177, 2.301, -0.351), (1.106, 2.301, -0.3297), (1.028, 2.301, -0.3065), (0.9437, 2.301, -0.2814), (0.854, 2.301, -0.2547), (0.7593, 2.301, -0.2265), (0.6601, 2.301, -0.1969), (0.5569, 2.301, -0.1661), (0.4502, 2.301, -0.1343), (0.3407, 2.301, -0.1016), (0.2288, 2.301, -0.06823), (0.115, 2.301, -0.0343), (-2.717e-07, 2.301, -1.066e-07)], [], [(0, 1, 40, 39), (39, 40, 79, 78), (78, 79, 118, 117), (117, 118, 157, 156), (156, 157, 196, 195), (195, 196, 235, 234), (234, 235, 274, 273), (273, 274, 313, 312), (312, 313, 352, 351), (351, 352, 391, 390), (390, 391, 430, 429), (429, 430, 469, 468), (468, 469, 508, 507), (507, 508, 547, 546), (546, 547, 586, 585), (585, 586, 1, 0), (1, 2, 41, 40), (40, 41, 80, 79), (79, 80, 119, 118), (118, 119, 158, 157), (157, 158, 197, 196), (196, 197, 236, 235), (235, 236, 275, 274), (274, 275, 314, 313), (313, 314, 353, 352), (352, 353, 392, 391), (391, 392, 431, 430), (430, 431, 470, 469), (469, 470, 509, 508), (508, 509, 548, 547), (547, 548, 587, 586), (586, 587, 2, 1), (2, 3, 42, 41), (41, 42, 81, 80), (80, 81, 120, 119), (119, 120, 159, 158), (158, 159, 198, 197), (197, 198, 237, 236), (236, 237, 276, 275), (275, 276, 315, 314), (314, 315, 354, 353), (353, 354, 393, 392), (392, 393, 432, 431), (431, 432, 471, 470), (470, 471, 510, 509), (509, 510, 549, 548), (548, 549, 588, 587), (587, 588, 3, 2), (3, 4, 43, 42), (42, 43, 82, 81), (81, 82, 121, 120), (120, 121, 160, 159), (159, 160, 199, 198), (198, 199, 238, 237), (237, 238, 277, 276), (276, 277, 316, 315), (315, 316, 355, 354), (354, 355, 394, 393), (393, 394, 433, 432), (432, 433, 472, 471), (471, 472, 511, 510), (510, 511, 550, 549), (549, 550, 589, 588), (588, 589, 4, 3), (4, 5, 44, 43), (43, 44, 83, 82), (82, 83, 122, 121), (121, 122, 161, 160), (160, 161, 200, 199), (199, 200, 239, 238), (238, 239, 278, 277), (277, 278, 317, 316), (316, 317, 356, 355), (355, 356, 395, 394), (394, 395, 434, 433), (433, 434, 473, 472), (472, 473, 512, 511), (511, 512, 551, 550), (550, 551, 590, 589), (589, 590, 5, 4), (5, 6, 45, 44), (44, 45, 84, 83), (83, 84, 123, 122), (122, 123, 162, 161), (161, 162, 201, 200), (200, 201, 240, 239), (239, 240, 279, 278), (278, 279, 318, 317), (317, 318, 357, 356), (356, 357, 396, 395), (395, 396, 435, 434), (434, 435, 474, 473), (473, 474, 513, 512), (512, 513, 552, 551), (551, 552, 591, 590), (590, 591, 6, 5), (6, 7, 46, 45), (45, 46, 85, 84), (84, 85, 124, 123), (123, 124, 163, 162), (162, 163, 202, 201), (201, 202, 241, 240), (240, 241, 280, 279), (279, 280, 319, 318), (318, 319, 358, 357), (357, 358, 397, 396), (396, 397, 436, 435), (435, 436, 475, 474), (474, 475, 514, 513), (513, 514, 553, 552), (552, 553, 592, 591), (591, 592, 7, 6), (7, 8, 47, 46), (46, 47, 86, 85), (85, 86, 125, 124), (124, 125, 164, 163), (163, 164, 203, 202), (202, 203, 242, 241), (241, 242, 281, 280), (280, 281, 320, 319), (319, 320, 359, 358), (358, 359, 398, 397), (397, 398, 437, 436), (436, 437, 476, 475), (475, 476, 515, 514), (514, 515, 554, 553), (553, 554, 593, 592), (592, 593, 8, 7), (8, 9, 48, 47), (47, 48, 87, 86), (86, 87, 126, 125), (125, 126, 165, 164), (164, 165, 204, 203), (203, 204, 243, 242), (242, 243, 282, 281), (281, 282, 321, 320), (320, 321, 360, 359), (359, 360, 399, 398), (398, 399, 438, 437), (437, 438, 477, 476), (476, 477, 516, 515), (515, 516, 555, 554), (554, 555, 594, 593), (593, 594, 9, 8), (9, 10, 49, 48), (48, 49, 88, 87), (87, 88, 127, 126), (126, 127, 166, 165), (165, 166, 205, 204), (204, 205, 244, 243), (243, 244, 283, 282), (282, 283, 322, 321), (321, 322, 361, 360), (360, 361, 400, 399), (399, 400, 439, 438), (438, 439, 478, 477), (477, 478, 517, 516), (516, 517, 556, 555), (555, 556, 595, 594), (594, 595, 10, 9), (10, 11, 50, 49), (49, 50, 89, 88), (88, 89, 128, 127), (127, 128, 167, 166), (166, 167, 206, 205), (205, 206, 245, 244), (244, 245, 284, 283), (283, 284, 323, 322), (322, 323, 362, 361), (361, 362, 401, 400), (400, 401, 440, 439), (439, 440, 479, 478), (478, 479, 518, 517), (517, 518, 557, 556), (556, 557, 596, 595), (595, 596, 11, 10), (11, 12, 51, 50), (50, 51, 90, 89), (89, 90, 129, 128), (128, 129, 168, 167), (167, 168, 207, 206), (206, 207, 246, 245), (245, 246, 285, 284), (284, 285, 324, 323), (323, 324, 363, 362), (362, 363, 402, 401), (401, 402, 441, 440), (440, 441, 480, 479), (479, 480, 519, 518), (518, 519, 558, 557), (557, 558, 597, 596), (596, 597, 12, 11), (12, 13, 52, 51), (51, 52, 91, 90), (90, 91, 130, 129), (129, 130, 169, 168), (168, 169, 208, 207), (207, 208, 247, 246), (246, 247, 286, 285), (285, 286, 325, 324), (324, 325, 364, 363), (363, 364, 403, 402), (402, 403, 442, 441), (441, 442, 481, 480), (480, 481, 520, 519), (519, 520, 559, 558), (558, 559, 598, 597), (597, 598, 13, 12), (13, 14, 53, 52), (52, 53, 92, 91), (91, 92, 131, 130), (130, 131, 170, 169), (169, 170, 209, 208), (208, 209, 248, 247), (247, 248, 287, 286), (286, 287, 326, 325), (325, 326, 365, 364), (364, 365, 404, 403), (403, 404, 443, 442), (442, 443, 482, 481), (481, 482, 521, 520), (520, 521, 560, 559), (559, 560, 599, 598), (598, 599, 14, 13), (14, 15, 54, 53), (53, 54, 93, 92), (92, 93, 132, 131), (131, 132, 171, 170), (170, 171, 210, 209), (209, 210, 249, 248), (248, 249, 288, 287), (287, 288, 327, 326), (326, 327, 366, 365), (365, 366, 405, 404), (404, 405, 444, 443), (443, 444, 483, 482), (482, 483, 522, 521), (521, 522, 561, 560), (560, 561, 600, 599), (599, 600, 15, 14), (15, 16, 55, 54), (54, 55, 94, 93), (93, 94, 133, 132), (132, 133, 172, 171), (171, 172, 211, 210), (210, 211, 250, 249), (249, 250, 289, 288), (288, 289, 328, 327), (327, 328, 367, 366), (366, 367, 406, 405), (405, 406, 445, 444), (444, 445, 484, 483), (483, 484, 523, 522), (522, 523, 562, 561), (561, 562, 601, 600), (600, 601, 16, 15), (16, 17, 56, 55), (55, 56, 95, 94), (94, 95, 134, 133), (133, 134, 173, 172), (172, 173, 212, 211), (211, 212, 251, 250), (250, 251, 290, 289), (289, 290, 329, 328), (328, 329, 368, 367), (367, 368, 407, 406), (406, 407, 446, 445), (445, 446, 485, 484), (484, 485, 524, 523), (523, 524, 563, 562), (562, 563, 602, 601), (601, 602, 17, 16), (18, 19, 58, 57), (57, 58, 97, 96), (96, 97, 136, 135), (135, 136, 175, 174), (174, 175, 214, 213), (213, 214, 253, 252), (252, 253, 292, 291), (291, 292, 331, 330), (330, 331, 370, 369), (369, 370, 409, 408), (408, 409, 448, 447), (447, 448, 487, 486), (486, 487, 526, 525), (525, 526, 565, 564), (564, 565, 604, 603), (603, 604, 19, 18), (19, 20, 59, 58), (58, 59, 98, 97), (97, 98, 137, 136), (136, 137, 176, 175), (175, 176, 215, 214), (214, 215, 254, 253), (253, 254, 293, 292), (292, 293, 332, 331), (331, 332, 371, 370), (370, 371, 410, 409), (409, 410, 449, 448), (448, 449, 488, 487), (487, 488, 527, 526), (526, 527, 566, 565), (565, 566, 605, 604), (604, 605, 20, 19), (20, 21, 60, 59), (59, 60, 99, 98), (98, 99, 138, 137), (137, 138, 177, 176), (176, 177, 216, 215), (215, 216, 255, 254), (254, 255, 294, 293), (293, 294, 333, 332), (332, 333, 372, 371), (371, 372, 411, 410), (410, 411, 450, 449), (449, 450, 489, 488), (488, 489, 528, 527), (527, 528, 567, 566), (566, 567, 606, 605), (605, 606, 21, 20), (21, 22, 61, 60), (60, 61, 100, 99), (99, 100, 139, 138), (138, 139, 178, 177), (177, 178, 217, 216), (216, 217, 256, 255), (255, 256, 295, 294), (294, 295, 334, 333), (333, 334, 373, 372), (372, 373, 412, 411), (411, 412, 451, 450), (450, 451, 490, 489), (489, 490, 529, 528), (528, 529, 568, 567), (567, 568, 607, 606), (606, 607, 22, 21), (22, 23, 62, 61), (61, 62, 101, 100), (100, 101, 140, 139), (139, 140, 179, 178), (178, 179, 218, 217), (217, 218, 257, 256), (256, 257, 296, 295), (295, 296, 335, 334), (334, 335, 374, 373), (373, 374, 413, 412), (412, 413, 452, 451), (451, 452, 491, 490), (490, 491, 530, 529), (529, 530, 569, 568), (568, 569, 608, 607), (607, 608, 23, 22), (23, 24, 63, 62), (62, 63, 102, 101), (101, 102, 141, 140), (140, 141, 180, 179), (179, 180, 219, 218), (218, 219, 258, 257), (257, 258, 297, 296), (296, 297, 336, 335), (335, 336, 375, 374), (374, 375, 414, 413), (413, 414, 453, 452), (452, 453, 492, 491), (491, 492, 531, 530), (530, 531, 570, 569), (569, 570, 609, 608), (608, 609, 24, 23), (24, 25, 64, 63), (63, 64, 103, 102), (102, 103, 142, 141), (141, 142, 181, 180), (180, 181, 220, 219), (219, 220, 259, 258), (258, 259, 298, 297), (297, 298, 337, 336), (336, 337, 376, 375), (375, 376, 415, 414), (414, 415, 454, 453), (453, 454, 493, 492), (492, 493, 532, 531), (531, 532, 571, 570), (570, 571, 610, 609), (609, 610, 25, 24), (25, 26, 65, 64), (64, 65, 104, 103), (103, 104, 143, 142), (142, 143, 182, 181), (181, 182, 221, 220), (220, 221, 260, 259), (259, 260, 299, 298), (298, 299, 338, 337), (337, 338, 377, 376), (376, 377, 416, 415), (415, 416, 455, 454), (454, 455, 494, 493), (493, 494, 533, 532), (532, 533, 572, 571), (571, 572, 611, 610), (610, 611, 26, 25), (26, 27, 66, 65), (65, 66, 105, 104), (104, 105, 144, 143), (143, 144, 183, 182), (182, 183, 222, 221), (221, 222, 261, 260), (260, 261, 300, 299), (299, 300, 339, 338), (338, 339, 378, 377), (377, 378, 417, 416), (416, 417, 456, 455), (455, 456, 495, 494), (494, 495, 534, 533), (533, 534, 573, 572), (572, 573, 612, 611), (611, 612, 27, 26), (27, 28, 67, 66), (66, 67, 106, 105), (105, 106, 145, 144), (144, 145, 184, 183), (183, 184, 223, 222), (222, 223, 262, 261), (261, 262, 301, 300), (300, 301, 340, 339), (339, 340, 379, 378), (378, 379, 418, 417), (417, 418, 457, 456), (456, 457, 496, 495), (495, 496, 535, 534), (534, 535, 574, 573), (573, 574, 613, 612), (612, 613, 28, 27), (28, 29, 68, 67), (67, 68, 107, 106), (106, 107, 146, 145), (145, 146, 185, 184), (184, 185, 224, 223), (223, 224, 263, 262), (262, 263, 302, 301), (301, 302, 341, 340), (340, 341, 380, 379), (379, 380, 419, 418), (418, 419, 458, 457), (457, 458, 497, 496), (496, 497, 536, 535), (535, 536, 575, 574), (574, 575, 614, 613), (613, 614, 29, 28), (29, 30, 69, 68), (68, 69, 108, 107), (107, 108, 147, 146), (146, 147, 186, 185), (185, 186, 225, 224), (224, 225, 264, 263), (263, 264, 303, 302), (302, 303, 342, 341), (341, 342, 381, 380), (380, 381, 420, 419), (419, 420, 459, 458), (458, 459, 498, 497), (497, 498, 537, 536), (536, 537, 576, 575), (575, 576, 615, 614), (614, 615, 30, 29), (30, 31, 70, 69), (69, 70, 109, 108), (108, 109, 148, 147), (147, 148, 187, 186), (186, 187, 226, 225), (225, 226, 265, 264), (264, 265, 304, 303), (303, 304, 343, 342), (342, 343, 382, 381), (381, 382, 421, 420), (420, 421, 460, 459), (459, 460, 499, 498), (498, 499, 538, 537), (537, 538, 577, 576), (576, 577, 616, 615), (615, 616, 31, 30), (31, 32, 71, 70), (70, 71, 110, 109), (109, 110, 149, 148), (148, 149, 188, 187), (187, 188, 227, 226), (226, 227, 266, 265), (265, 266, 305, 304), (304, 305, 344, 343), (343, 344, 383, 382), (382, 383, 422, 421), (421, 422, 461, 460), (460, 461, 500, 499), (499, 500, 539, 538), (538, 539, 578, 577), (577, 578, 617, 616), (616, 617, 32, 31), (32, 33, 72, 71), (71, 72, 111, 110), (110, 111, 150, 149), (149, 150, 189, 188), (188, 189, 228, 227), (227, 228, 267, 266), (266, 267, 306, 305), (305, 306, 345, 344), (344, 345, 384, 383), (383, 384, 423, 422), (422, 423, 462, 461), (461, 462, 501, 500), (500, 501, 540, 539), (539, 540, 579, 578), (578, 579, 618, 617), (617, 618, 33, 32), (33, 34, 73, 72), (72, 73, 112, 111), (111, 112, 151, 150), (150, 151, 190, 189), (189, 190, 229, 228), (228, 229, 268, 267), (267, 268, 307, 306), (306, 307, 346, 345), (345, 346, 385, 384), (384, 385, 424, 423), (423, 424, 463, 462), (462, 463, 502, 501), (501, 502, 541, 540), (540, 541, 580, 579), (579, 580, 619, 618), (618, 619, 34, 33), (34, 35, 74, 73), (73, 74, 113, 112), (112, 113, 152, 151), (151, 152, 191, 190), (190, 191, 230, 229), (229, 230, 269, 268), (268, 269, 308, 307), (307, 308, 347, 346), (346, 347, 386, 385), (385, 386, 425, 424), (424, 425, 464, 463), (463, 464, 503, 502), (502, 503, 542, 541), (541, 542, 581, 580), (580, 581, 620, 619), (619, 620, 35, 34), (35, 36, 75, 74), (74, 75, 114, 113), (113, 114, 153, 152), (152, 153, 192, 191), (191, 192, 231, 230), (230, 231, 270, 269), (269, 270, 309, 308), (308, 309, 348, 347), (347, 348, 387, 386), (386, 387, 426, 425), (425, 426, 465, 464), (464, 465, 504, 503), (503, 504, 543, 542), (542, 543, 582, 581), (581, 582, 621, 620), (620, 621, 36, 35), (36, 37, 76, 75), (75, 76, 115, 114), (114, 115, 154, 153), (153, 154, 193, 192), (192, 193, 232, 231), (231, 232, 271, 270), (270, 271, 310, 309), (309, 310, 349, 348), (348, 349, 388, 387), (387, 388, 427, 426), (426, 427, 466, 465), (465, 466, 505, 504), (504, 505, 544, 543), (543, 544, 583, 582), (582, 583, 622, 621), (621, 622, 37, 36), (37, 38, 77, 76), (76, 77, 116, 115), (115, 116, 155, 154), (154, 155, 194, 193), (193, 194, 233, 232), (232, 233, 272, 271), (271, 272, 311, 310), (310, 311, 350, 349), (349, 350, 389, 388), (388, 389, 428, 427), (427, 428, 467, 466), (466, 467, 506, 505), (505, 506, 545, 544), (544, 545, 584, 583), (583, 584, 623, 622), (622, 623, 38, 37), (506, 467, 789, 804), (272, 233, 699, 714), (155, 116, 654, 669), (545, 506, 804, 819), (38, 623, 849, 624), (428, 389, 759, 774), (311, 272, 714, 729), (77, 38, 624, 639), (39, 78, 117, 156, 195, 234, 273, 312, 351, 390, 429, 468, 507, 546, 585, 0), (194, 155, 669, 684), (584, 545, 819, 834), (467, 428, 774, 789), (233, 194, 684, 699), (350, 311, 729, 744), (116, 77, 639, 654), (623, 584, 834, 849), (389, 350, 744, 759), (624, 625, 640, 639), (639, 640, 655, 654), (654, 655, 670, 669), (669, 670, 685, 684), (684, 685, 700, 699), (699, 700, 715, 714), (714, 715, 730, 729), (729, 730, 745, 744), (744, 745, 760, 759), (759, 760, 775, 774), (774, 775, 790, 789), (789, 790, 805, 804), (804, 805, 820, 819), (819, 820, 835, 834), (834, 835, 850, 849), (849, 850, 625, 624), (625, 626, 641, 640), (640, 641, 656, 655), (655, 656, 671, 670), (670, 671, 686, 685), (685, 686, 701, 700), (700, 701, 716, 715), (715, 716, 731, 730), (730, 731, 746, 745), (745, 746, 761, 760), (760, 761, 776, 775), (775, 776, 791, 790), (790, 791, 806, 805), (805, 806, 821, 820), (820, 821, 836, 835), (835, 836, 851, 850), (850, 851, 626, 625), (626, 627, 642, 641), (641, 642, 657, 656), (656, 657, 672, 671), (671, 672, 687, 686), (686, 687, 702, 701), (701, 702, 717, 716), (716, 717, 732, 731), (731, 732, 747, 746), (746, 747, 762, 761), (761, 762, 777, 776), (776, 777, 792, 791), (791, 792, 807, 806), (806, 807, 822, 821), (821, 822, 837, 836), (836, 837, 852, 851), (851, 852, 627, 626), (627, 628, 643, 642), (642, 643, 658, 657), (657, 658, 673, 672), (672, 673, 688, 687), (687, 688, 703, 702), (702, 703, 718, 717), (717, 718, 733, 732), (732, 733, 748, 747), (747, 748, 763, 762), (762, 763, 778, 777), (777, 778, 793, 792), (792, 793, 808, 807), (807, 808, 823, 822), (822, 823, 838, 837), (837, 838, 853, 852), (852, 853, 628, 627), (628, 629, 644, 643), (643, 644, 659, 658), (658, 659, 674, 673), (673, 674, 689, 688), (688, 689, 704, 703), (703, 704, 719, 718), (718, 719, 734, 733), (733, 734, 749, 748), (748, 749, 764, 763), (763, 764, 779, 778), (778, 779, 794, 793), (793, 794, 809, 808), (808, 809, 824, 823), (823, 824, 839, 838), (838, 839, 854, 853), (853, 854, 629, 628), (629, 630, 645, 644), (644, 645, 660, 659), (659, 660, 675, 674), (674, 675, 690, 689), (689, 690, 705, 704), (704, 705, 720, 719), (719, 720, 735, 734), (734, 735, 750, 749), (749, 750, 765, 764), (764, 765, 780, 779), (779, 780, 795, 794), (794, 795, 810, 809), (809, 810, 825, 824), (824, 825, 840, 839), (839, 840, 855, 854), (854, 855, 630, 629), (630, 631, 646, 645), (645, 646, 661, 660), (660, 661, 676, 675), (675, 676, 691, 690), (690, 691, 706, 705), (705, 706, 721, 720), (720, 721, 736, 735), (735, 736, 751, 750), (750, 751, 766, 765), (765, 766, 781, 780), (780, 781, 796, 795), (795, 796, 811, 810), (810, 811, 826, 825), (825, 826, 841, 840), (840, 841, 856, 855), (855, 856, 631, 630), (631, 632, 647, 646), (646, 647, 662, 661), (661, 662, 677, 676), (676, 677, 692, 691), (691, 692, 707, 706), (706, 707, 722, 721), (721, 722, 737, 736), (736, 737, 752, 751), (751, 752, 767, 766), (766, 767, 782, 781), (781, 782, 797, 796), (796, 797, 812, 811), (811, 812, 827, 826), (826, 827, 842, 841), (841, 842, 857, 856), (856, 857, 632, 631), (632, 633, 648, 647), (647, 648, 663, 662), (662, 663, 678, 677), (677, 678, 693, 692), (692, 693, 708, 707), (707, 708, 723, 722), (722, 723, 738, 737), (737, 738, 753, 752), (752, 753, 768, 767), (767, 768, 783, 782), (782, 783, 798, 797), (797, 798, 813, 812), (812, 813, 828, 827), (827, 828, 843, 842), (842, 843, 858, 857), (857, 858, 633, 632), (633, 634, 649, 648), (648, 649, 664, 663), (663, 664, 679, 678), (678, 679, 694, 693), (693, 694, 709, 708), (708, 709, 724, 723), (723, 724, 739, 738), (738, 739, 754, 753), (753, 754, 769, 768), (768, 769, 784, 783), (783, 784, 799, 798), (798, 799, 814, 813), (813, 814, 829, 828), (828, 829, 844, 843), (843, 844, 859, 858), (858, 859, 634, 633), (634, 635, 650, 649), (649, 650, 665, 664), (664, 665, 680, 679), (679, 680, 695, 694), (694, 695, 710, 709), (709, 710, 725, 724), (724, 725, 740, 739), (739, 740, 755, 754), (754, 755, 770, 769), (769, 770, 785, 784), (784, 785, 800, 799), (799, 800, 815, 814), (814, 815, 830, 829), (829, 830, 845, 844), (844, 845, 860, 859), (859, 860, 635, 634), (635, 636, 651, 650), (650, 651, 666, 665), (665, 666, 681, 680), (680, 681, 696, 695), (695, 696, 711, 710), (710, 711, 726, 725), (725, 726, 741, 740), (740, 741, 756, 755), (755, 756, 771, 770), (770, 771, 786, 785), (785, 786, 801, 800), (800, 801, 816, 815), (815, 816, 831, 830), (830, 831, 846, 845), (845, 846, 861, 860), (860, 861, 636, 635), (636, 637, 652, 651), (651, 652, 667, 666), (666, 667, 682, 681), (681, 682, 697, 696), (696, 697, 712, 711), (711, 712, 727, 726), (726, 727, 742, 741), (741, 742, 757, 756), (756, 757, 772, 771), (771, 772, 787, 786), (786, 787, 802, 801), (801, 802, 817, 816), (816, 817, 832, 831), (831, 832, 847, 846), (846, 847, 862, 861), (861, 862, 637, 636), (637, 638, 653, 652), (652, 653, 668, 667), (667, 668, 683, 682), (682, 683, 698, 697), (697, 698, 713, 712), (712, 713, 728, 727), (727, 728, 743, 742), (742, 743, 758, 757), (757, 758, 773, 772), (772, 773, 788, 787), (787, 788, 803, 802), (802, 803, 818, 817), (817, 818, 833, 832), (832, 833, 848, 847), (847, 848, 863, 862), (862, 863, 638, 637), (863, 848, 638), (653, 638, 848, 833), (668, 653, 833, 818), (683, 668, 818, 803), (698, 683, 803, 788), (713, 698, 788, 773), (728, 713, 773, 758), (743, 728, 758)])
me_mesh.polygons.foreach_set('use_smooth', [True] * 841)
me_mesh.materials.append(mat_holder)
me_mesh.use_remesh_preserve_volume = False
me_mesh.use_remesh_preserve_attributes = False
me_mesh.use_mirror_vertex_groups = False
me_mesh.update()
me_cube_001 = bpy.data.meshes.new('Cube.001')
me_cube_001.from_pydata([(1.0, -10.94, 0.8255), (1.0, -10.94, -0.7758), (-0.9999, -10.94, 0.8255), (-0.9999, -10.94, -0.7758), (5.149e-05, -10.94, -1.975), (5.149e-05, -10.94, 2.025), (5.149e-05, 7.971, -1.176), (-0.3608, 7.06, -1.176), (0.3609, 7.06, 0.7307), (0.3609, 7.06, -1.176), (5.149e-05, 7.971, 0.8543), (-0.3608, 7.06, 0.6723), (1.127, -10.94, 0.02486), (-1.127, -10.94, 0.02486), (-0.4065, 7.361, 0.02486), (0.4066, 7.361, 0.02486), (5.149e-05, 8.272, 0.02486), (1.029, 3.192, 0.02486), (1.029, -9.073, 0.02486), (0.9459, 0.9966, 0.02486), (0.9022, -1.584, 0.02486), (0.9022, -4.297, 0.02486), (0.9459, -6.878, 0.02486), (5.149e-05, -9.073, 1.851), (5.149e-05, 3.192, 1.851), (5.149e-05, -6.878, 1.704), (5.149e-05, -4.297, 1.626), (5.149e-05, -1.584, 1.626), (5.149e-05, 0.9966, 1.704), (5.149e-05, -9.073, -1.802), (5.149e-05, 3.192, -1.802), (5.149e-05, -6.878, -1.654), (5.149e-05, -4.297, -1.576), (5.149e-05, -1.584, -1.576), (5.149e-05, 0.9966, -1.654), (-0.9133, 3.192, 0.7561), (-0.9133, -9.073, 0.7561), (-0.8394, 0.9966, 0.6969), (-0.8005, -1.584, 0.6658), (-0.8005, -4.297, 0.6658), (-0.8394, -6.878, 0.6969), (-0.9133, 3.192, -0.7064), (-0.9133, -9.073, -0.7064), (-0.8394, 0.9966, -0.6472), (-0.8005, -1.584, -0.6161), (-0.8005, -4.297, -0.6161), (-0.8394, -6.878, -0.6472), (0.9134, -9.073, 0.7561), (0.9134, 3.192, 0.7561), (0.8395, -6.878, 0.6969), (0.8006, -4.297, 0.6658), (0.8006, -1.584, 0.6658), (0.8395, 0.9966, 0.6969), (0.9134, 3.192, -0.7064), (0.9134, -9.073, -0.7064), (0.8395, 0.9966, -0.6472), (0.8006, -1.584, -0.6161), (0.8006, -4.297, -0.6161), (0.8395, -6.878, -0.6472), (-1.029, -9.073, 0.02486), (-1.029, 3.192, 0.02486), (-0.9458, -6.878, 0.02486), (-0.9021, -4.297, 0.02486), (-0.9021, -1.584, 0.02486), (-0.9458, 0.9966, 0.02486), (0.9554, 4.098, 0.7897), (0.7041, 5.988, 0.7816), (0.9381, 4.704, 0.8017), (0.8461, 5.396, 0.7987), (0.7008, 5.998, -0.9629), (0.9554, 4.098, -0.74), (0.8445, 5.401, -0.8646), (0.9376, 4.706, -0.783), (-0.7054, 5.983, 0.7549), (-0.9553, 4.098, 0.7897), (-0.8467, 5.394, 0.7854), (-0.9381, 4.704, 0.7981), (-0.9553, 4.098, -0.74), (-0.7013, 5.996, -0.9626), (-0.9376, 4.706, -0.7829), (-0.8446, 5.4, -0.8644), (5.149e-05, 5.99, -1.72), (5.149e-05, 4.098, -1.886), (5.149e-05, 5.397, -1.836), (5.149e-05, 4.705, -1.896), (5.149e-05, 5.992, 1.651), (5.149e-05, 4.098, 1.935), (5.149e-05, 5.398, 1.826), (5.149e-05, 4.705, 1.93), (1.077, 4.098, 0.02486), (0.8359, 5.991, 0.02486), (1.063, 4.705, 0.02486), (0.9747, 5.398, 0.02486), (-0.8369, 5.988, 0.02486), (-1.076, 4.098, 0.02486), (-0.9751, 5.396, 0.02486), (-1.063, 4.705, 0.02486)], [], [(3, 42, 29, 4), (24, 86, 74, 35), (6, 7, 14, 16), (11, 10, 16, 14), (8, 66, 90, 15), (53, 70, 89, 17), (73, 11, 14, 93), (73, 85, 10, 11), (41, 77, 82, 30), (47, 0, 12, 18), (7, 78, 93, 14), (69, 9, 15, 90), (0, 1, 12), (4, 29, 54, 1), (5, 23, 36, 2), (30, 82, 70, 53), (42, 3, 13, 59), (0, 47, 23, 5), (9, 6, 16, 15), (77, 41, 60, 94), (3, 2, 13), (2, 36, 59, 13), (10, 8, 15, 16), (65, 48, 17, 89), (69, 81, 6, 9), (35, 74, 94, 60), (81, 78, 7, 6), (85, 66, 8, 10), (24, 35, 37, 28), (28, 37, 38, 27), (27, 38, 39, 26), (26, 39, 40, 25), (25, 40, 36, 23), (30, 53, 55, 34), (34, 55, 56, 33), (33, 56, 57, 32), (32, 57, 58, 31), (31, 58, 54, 29), (42, 59, 61, 46), (46, 61, 62, 45), (45, 62, 63, 44), (44, 63, 64, 43), (43, 64, 60, 41), (41, 30, 34, 43), (43, 34, 33, 44), (44, 33, 32, 45), (45, 32, 31, 46), (46, 31, 29, 42), (48, 24, 28, 52), (52, 28, 27, 51), (51, 27, 26, 50), (50, 26, 25, 49), (49, 25, 23, 47), (53, 17, 19, 55), (55, 19, 20, 56), (56, 20, 21, 57), (57, 21, 22, 58), (58, 22, 18, 54), (35, 60, 64, 37), (37, 64, 63, 38), (38, 63, 62, 39), (39, 62, 61, 40), (40, 61, 59, 36), (47, 18, 22, 49), (49, 22, 21, 50), (50, 21, 20, 51), (51, 20, 19, 52), (52, 19, 17, 48), (1, 54, 18, 12), (82, 77, 79, 84), (84, 79, 80, 83), (83, 80, 78, 81), (86, 65, 67, 88), (88, 67, 68, 87), (87, 68, 66, 85), (70, 82, 84, 72), (72, 84, 83, 71), (71, 83, 81, 69), (74, 86, 88, 76), (76, 88, 87, 75), (75, 87, 85, 73), (73, 93, 95, 75), (75, 95, 96, 76), (76, 96, 94, 74), (65, 89, 91, 67), (67, 91, 92, 68), (68, 92, 90, 66), (93, 78, 80, 95), (95, 80, 79, 96), (96, 79, 77, 94), (69, 90, 92, 71), (71, 92, 91, 72), (72, 91, 89, 70), (48, 65, 86, 24)])
me_cube_001.materials.append(mat_edge)
me_cube_001.use_remesh_preserve_volume = False
me_cube_001.use_remesh_preserve_attributes = False
me_cube_001.use_mirror_vertex_groups = False
me_cube_001.update()

# ---- objects
ob_beziercurve_001 = bpy.data.objects.new('BezierCurve.001', me_mesh_001)
ob_beziercurve = bpy.data.objects.new('BezierCurve', me_mesh)
ob_lamp = bpy.data.objects.new('Lamp', light_lamp)
ob_camera = bpy.data.objects.new('Camera', cam_camera)
ob_cube = bpy.data.objects.new('Cube', me_cube_001)

# ---- transforms, parenting, visibility, modifiers, constraints
ob_beziercurve_001.location = (9.409e-08, -3.636, -1.438e-08)
ob_beziercurve_001.lineart.crease_threshold = 0.0
ob_beziercurve.location = (2.167e-07, -2.613, 1.123e-07)
ob_beziercurve.lineart.crease_threshold = 0.0
ob_lamp.location = (4.076, 1.005, 5.904)
ob_lamp.rotation_euler = (0.6503, 0.05522, 1.866)
ob_lamp.lock_rotations_4d = False
ob_lamp.empty_display_type = 'ARROWS'
ob_lamp.color = (0.0, 0.0, 0.0, 0.0)
ob_lamp.lineart.crease_threshold = 0.0
ob_camera.location = (7.481, -6.508, 5.344)
ob_camera.rotation_euler = (1.109, 0.01082, 0.8149)
ob_camera.lock_rotations_4d = False
ob_camera.empty_display_type = 'ARROWS'
ob_camera.color = (0.0, 0.0, 0.0, 0.0)
ob_camera.display_type = 'WIRE'
ob_camera.lineart.crease_threshold = 0.0
ob_cube.location = (-6.613e-05, 7.927, -0.003643)
ob_cube.scale = (1.284, 0.8393, 0.1465)
ob_cube.lineart.crease_threshold = 0.0

# ---- collection membership
col_collection_1.objects.link(ob_beziercurve_001)
col_collection_1.objects.link(ob_beziercurve)
col_collection_1.objects.link(ob_lamp)
col_collection_1.objects.link(ob_camera)
col_collection_2.objects.link(ob_cube)

# ---- scene / render settings (as saved in the file)
scene.camera = ob_camera
scene.frame_start = 1; scene.frame_end = 250; scene.frame_set(1)
scene.render.engine = 'BLENDER_EEVEE_NEXT'
scene.render.resolution_percentage = 50
scene.render.dither_intensity = 0.0
scene.cycles.use_denoising = False
scene.cycles.samples = 128
scene.cycles.sampling_pattern = 'TABULATED_SOBOL'
scene.cycles.light_sampling_threshold = 0.0
scene.cycles.use_adaptive_sampling = False
scene.cycles.use_light_tree = False
scene.cycles.blur_glossy = 0.0
scene.cycles.sample_clamp_indirect = 0.0
scene.view_settings.view_transform = 'Standard'
bpy.context.view_layer.update()
